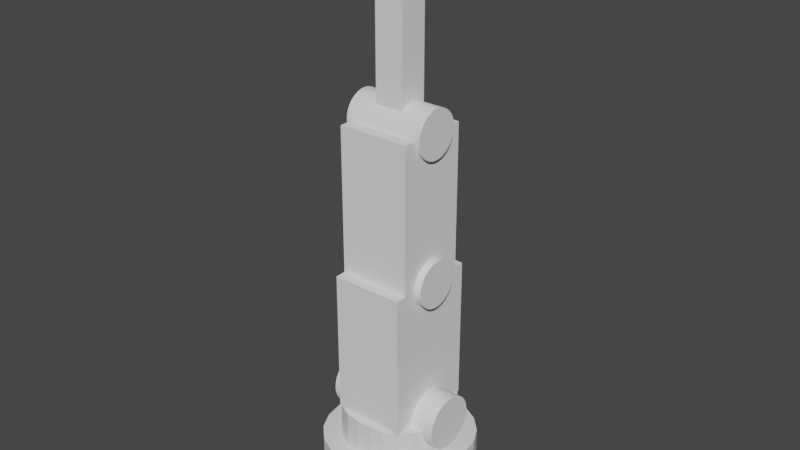 # Source: RobotArmBlockout_03.blend  (saved by Blender 3.5.10; exported with 4.5.12 LTS)
import bpy
from mathutils import Matrix  # noqa: F401  (used for matrix-valued properties, if any)

bpy.ops.wm.read_factory_settings(use_empty=True)
scene = bpy.context.scene
scene.name = 'Scene'

# ---- collections
col_collection = bpy.data.collections.new('Collection'); scene.collection.children.link(col_collection)
col_cutters = bpy.data.collections.new('Cutters'); scene.collection.children.link(col_cutters)
col_cutters.hide_render = True

# ---- node groups
ng_auto_smooth = bpy.data.node_groups.new('Auto Smooth', 'GeometryNodeTree')
_s = ng_auto_smooth.interface.new_socket(name='Geometry', in_out='OUTPUT', socket_type='NodeSocketGeometry')
_s = ng_auto_smooth.interface.new_socket(name='Geometry', in_out='INPUT', socket_type='NodeSocketGeometry')
_s = ng_auto_smooth.interface.new_socket(name='Angle', in_out='INPUT', socket_type='NodeSocketFloat')
_s.subtype = 'ANGLE'
_s.min_value = 0.0
_s.max_value = 3.142
ng_auto_smooth.is_modifier = True
_N = ng_auto_smooth.nodes; _L = ng_auto_smooth.links
n0 = _N.new('NodeGroupOutput'); n0.name = 'Group Output'; n0.location = (480, -100)
n1 = _N.new('NodeGroupInput'); n1.name = 'Group Input'; n1.location = (-420, -300)
n2 = _N.new('NodeGroupInput'); n2.name = 'Group Input.001'; n2.location = (-60, -100)
n3 = _N.new('GeometryNodeSetShadeSmooth'); n3.name = 'Set Shade Smooth'; n3.location = (120, -100)
n3.domain = 'EDGE'
n4 = _N.new('GeometryNodeSetShadeSmooth'); n4.name = 'Set Shade Smooth.001'; n4.location = (300, -100)
n5 = _N.new('GeometryNodeInputMeshEdgeAngle'); n5.name = 'Edge Angle'; n5.location = (-420, -220)
n6 = _N.new('GeometryNodeInputEdgeSmooth'); n6.name = 'Is Edge Smooth'; n6.location = (-60, -160)
n7 = _N.new('GeometryNodeInputShadeSmooth'); n7.name = 'Is Face Smooth'; n7.location = (-240, -340)
n8 = _N.new('FunctionNodeBooleanMath'); n8.name = 'Boolean Math'; n8.location = (-60, -220)
n9 = _N.new('FunctionNodeCompare'); n9.name = 'Compare'; n9.location = (-240, -180)
n9.operation = 'LESS_EQUAL'
_L.new(n5.outputs[0], n9.inputs[0])
_L.new(n4.outputs[0], n0.inputs[0])
_L.new(n1.outputs[1], n9.inputs[1])
_L.new(n9.outputs[0], n8.inputs[0])
_L.new(n7.outputs[0], n8.inputs[1])
_L.new(n2.outputs[0], n3.inputs[0])
_L.new(n6.outputs[0], n3.inputs[1])
_L.new(n3.outputs[0], n4.inputs[0])
_L.new(n8.outputs[0], n3.inputs[2])
n0.is_active_output = True

# ---- world
world_world = bpy.data.worlds.new('World'); scene.world = world_world
world_world.use_nodes = True; world_world.node_tree.nodes.clear()
_N = world_world.node_tree.nodes; _L = world_world.node_tree.links
n0 = _N.new('ShaderNodeOutputWorld'); n0.name = 'World Output'; n0.location = (300, 300)
n1 = _N.new('ShaderNodeBackground'); n1.name = 'Background'; n1.location = (10, 300)
n1.inputs[0].default_value = (0.05088, 0.05088, 0.05088, 1.0)
_L.new(n1.outputs[0], n0.inputs[0])
n0.is_active_output = True
world_world.color = (0.05088, 0.05088, 0.05088)
world_world.use_sun_shadow = False
world_world.sun_shadow_jitter_overblur = 0.0

# ---- meshes
me_cube_001 = bpy.data.meshes.new('Cube.001')
me_cube_001.from_pydata([(-0.1382, -1.0, -1.0), (-1.0, -0.1382, -1.0), (-0.4045, -0.9578, -1.0), (-0.6447, -0.8354, -1.0), (-0.8354, -0.6447, -1.0), (-0.9578, -0.4045, -1.0), (-1.0, -0.1382, 1.0), (-0.1382, -1.0, 1.0), (-0.9578, -0.4045, 1.0), (-0.8354, -0.6447, 1.0), (-0.6447, -0.8354, 1.0), (-0.4045, -0.9578, 1.0), (-1.0, 0.1382, -1.0), (-0.1382, 1.0, -1.0), (-0.9578, 0.4045, -1.0), (-0.8354, 0.6447, -1.0), (-0.6447, 0.8354, -1.0), (-0.4045, 0.9578, -1.0), (-0.1382, 1.0, 1.0), (-1.0, 0.1382, 1.0), (-0.4045, 0.9578, 1.0), (-0.6447, 0.8354, 1.0), (-0.8354, 0.6447, 1.0), (-0.9578, 0.4045, 1.0), (1.0, -0.1382, -1.0), (0.1382, -1.0, -1.0), (0.9578, -0.4045, -1.0), (0.8354, -0.6447, -1.0), (0.6447, -0.8354, -1.0), (0.4045, -0.9578, -1.0), (0.1382, -1.0, 1.0), (1.0, -0.1382, 1.0), (0.4045, -0.9578, 1.0), (0.6447, -0.8354, 1.0), (0.8354, -0.6447, 1.0), (0.9578, -0.4045, 1.0), (0.1382, 1.0, -1.0), (1.0, 0.1382, -1.0), (0.4045, 0.9578, -1.0), (0.6447, 0.8354, -1.0), (0.8354, 0.6447, -1.0), (0.9578, 0.4045, -1.0), (1.0, 0.1382, 1.0), (0.1382, 1.0, 1.0), (0.9578, 0.4045, 1.0), (0.8354, 0.6447, 1.0), (0.6447, 0.8354, 1.0), (0.4045, 0.9578, 1.0)], [], [(25, 30, 7, 0), (37, 42, 31, 24), (42, 44, 45, 46, 47, 43, 18, 20, 21, 22, 23, 19, 6, 8, 9, 10, 11, 7, 30, 32, 33, 34, 35, 31), (1, 6, 19, 12), (13, 18, 43, 36), (0, 7, 11, 2), (2, 11, 10, 3), (3, 10, 9, 4), (4, 9, 8, 5), (5, 8, 6, 1), (18, 13, 17, 20), (20, 17, 16, 21), (21, 16, 15, 22), (22, 15, 14, 23), (23, 14, 12, 19), (42, 37, 41, 44), (44, 41, 40, 45), (45, 40, 39, 46), (46, 39, 38, 47), (47, 38, 36, 43), (30, 25, 29, 32), (32, 29, 28, 33), (33, 28, 27, 34), (34, 27, 26, 35), (35, 26, 24, 31), (12, 14, 15, 16, 17, 13, 36, 38, 39, 40, 41, 37, 24, 26, 27, 28, 29, 25, 0, 2, 3, 4, 5, 1)])
_uv = me_cube_001.uv_layers.new(name='UVMap')
_uv.uv.foreach_set('vector', [0.375, 0.8577, 0.625, 0.8577, 0.625, 0.8923, 0.375, 0.8923, 0.375, 0.6077, 0.625, 0.6077, 0.625, 0.6423, 0.375, 0.6423, 0.625, 0.6077, 0.6303, 0.5744, 0.6456, 0.5444, 0.6694, 0.5206, 0.6994, 0.5053, 0.7327, 0.5, 0.7673, 0.5, 0.8006, 0.5053, 0.8306, 0.5206, 0.8544, 0.5444, 0.8697, 0.5744, 0.875, 0.6077, 0.875, 0.6423, 0.8697, 0.6756, 0.8544, 0.7056, 0.8306, 0.7294, 0.8006, 0.7447, 0.7673, 0.75, 0.7327, 0.75, 0.6994, 0.7447, 0.6694, 0.7294, 0.6456, 0.7056, 0.6303, 0.6756, 0.625, 0.6423, 0.375, 0.1077, 0.625, 0.1077, 0.625, 0.1423, 0.375, 0.1423, 0.375, 0.3577, 0.625, 0.3577, 0.625, 0.3923, 0.375, 0.3923, 0.375, 0.8923, 0.625, 0.8923, 0.625, 0.9256, 0.375, 0.9256, 0.375, 0.9256, 0.625, 0.9256, 0.625, 1.0, 0.375, 1.0, 0.375, 0.0, 0.625, 0.0, 0.625, 0.04441, 0.375, 0.04441, 0.375, 0.04441, 0.625, 0.04441, 0.625, 0.07444, 0.375, 0.07444, 0.375, 0.07444, 0.625, 0.07444, 0.625, 0.1077, 0.375, 0.1077, 0.625, 0.3577, 0.375, 0.3577, 0.375, 0.3244, 0.625, 0.3244, 0.625, 0.3244, 0.375, 0.3244, 0.375, 0.2944, 0.625, 0.2944, 0.625, 0.2944, 0.375, 0.2944, 0.375, 0.2056, 0.625, 0.2056, 0.625, 0.2056, 0.375, 0.2056, 0.375, 0.1756, 0.625, 0.1756, 0.625, 0.1756, 0.375, 0.1756, 0.375, 0.1423, 0.625, 0.1423, 0.625, 0.6077, 0.375, 0.6077, 0.375, 0.5744, 0.625, 0.5744, 0.625, 0.5744, 0.375, 0.5744, 0.375, 0.5444, 0.625, 0.5444, 0.625, 0.5444, 0.375, 0.5444, 0.375, 0.4556, 0.625, 0.4556, 0.625, 0.4556, 0.375, 0.4556, 0.375, 0.4256, 0.625, 0.4256, 0.625, 0.4256, 0.375, 0.4256, 0.375, 0.3923, 0.625, 0.3923, 0.625, 0.8577, 0.375, 0.8577, 0.375, 0.8244, 0.625, 0.8244, 0.625, 0.8244, 0.375, 0.8244, 0.375, 0.7944, 0.625, 0.7944, 0.625, 0.7944, 0.375, 0.7944, 0.375, 0.7056, 0.625, 0.7056, 0.625, 0.7056, 0.375, 0.7056, 0.375, 0.6756, 0.625, 0.6756, 0.625, 0.6756, 0.375, 0.6756, 0.375, 0.6423, 0.625, 0.6423, 0.125, 0.6077, 0.1303, 0.5744, 0.1456, 0.5444, 0.1694, 0.5206, 0.1994, 0.5053, 0.2327, 0.5, 0.2673, 0.5, 0.3006, 0.5053, 0.3306, 0.5206, 0.3544, 0.5444, 0.3697, 0.5744, 0.375, 0.6077, 0.375, 0.6423, 0.3697, 0.6756, 0.3544, 0.7056, 0.3306, 0.7294, 0.3006, 0.7447, 0.2673, 0.75, 0.2327, 0.75, 0.1994, 0.7447, 0.1694, 0.7294, 0.1456, 0.7056, 0.1303, 0.6756, 0.125, 0.6423])
me_cube_001.update()
me_cube_002 = bpy.data.meshes.new('Cube.002')
me_cube_002.from_pydata([(-0.1472, -1.0, -1.0), (-1.0, -0.1472, -1.0), (-0.4107, -0.9583, -1.0), (-0.6485, -0.8371, -1.0), (-0.8371, -0.6485, -1.0), (-0.9583, -0.4107, -1.0), (-1.0, -0.1472, 1.0), (-0.1472, -1.0, 1.0), (-0.9583, -0.4107, 1.0), (-0.8371, -0.6485, 1.0), (-0.6485, -0.8371, 1.0), (-0.4107, -0.9583, 1.0), (-1.0, 0.1472, -1.0), (-0.1472, 1.0, -1.0), (-0.9583, 0.4107, -1.0), (-0.8371, 0.6485, -1.0), (-0.6485, 0.8371, -1.0), (-0.4107, 0.9583, -1.0), (-0.1472, 1.0, 1.0), (-1.0, 0.1472, 1.0), (-0.4107, 0.9583, 1.0), (-0.6485, 0.8371, 1.0), (-0.8371, 0.6485, 1.0), (-0.9583, 0.4107, 1.0), (1.0, -0.1472, -1.0), (0.1472, -1.0, -1.0), (0.9583, -0.4107, -1.0), (0.8371, -0.6485, -1.0), (0.6485, -0.8371, -1.0), (0.4107, -0.9583, -1.0), (0.1472, -1.0, 1.0), (1.0, -0.1472, 1.0), (0.4107, -0.9583, 1.0), (0.6485, -0.8371, 1.0), (0.8371, -0.6485, 1.0), (0.9583, -0.4107, 1.0), (0.1472, 1.0, -1.0), (1.0, 0.1472, -1.0), (0.4107, 0.9583, -1.0), (0.6485, 0.8371, -1.0), (0.8371, 0.6485, -1.0), (0.9583, 0.4107, -1.0), (1.0, 0.1472, 1.0), (0.1472, 1.0, 1.0), (0.9583, 0.4107, 1.0), (0.8371, 0.6485, 1.0), (0.6485, 0.8371, 1.0), (0.4107, 0.9583, 1.0)], [], [(25, 30, 7, 0), (37, 42, 31, 24), (42, 44, 45, 46, 47, 43, 18, 20, 21, 22, 23, 19, 6, 8, 9, 10, 11, 7, 30, 32, 33, 34, 35, 31), (1, 6, 19, 12), (13, 18, 43, 36), (0, 7, 11, 2), (2, 11, 10, 3), (3, 10, 9, 4), (4, 9, 8, 5), (5, 8, 6, 1), (18, 13, 17, 20), (20, 17, 16, 21), (21, 16, 15, 22), (22, 15, 14, 23), (23, 14, 12, 19), (42, 37, 41, 44), (44, 41, 40, 45), (45, 40, 39, 46), (46, 39, 38, 47), (47, 38, 36, 43), (30, 25, 29, 32), (32, 29, 28, 33), (33, 28, 27, 34), (34, 27, 26, 35), (35, 26, 24, 31), (12, 14, 15, 16, 17, 13, 36, 38, 39, 40, 41, 37, 24, 26, 27, 28, 29, 25, 0, 2, 3, 4, 5, 1)])
_uv = me_cube_002.uv_layers.new(name='UVMap')
_uv.uv.foreach_set('vector', [0.375, 0.8566, 0.625, 0.8566, 0.625, 0.8934, 0.375, 0.8934, 0.375, 0.6066, 0.625, 0.6066, 0.625, 0.6434, 0.375, 0.6434, 0.625, 0.6066, 0.6302, 0.5737, 0.6454, 0.5439, 0.6689, 0.5204, 0.6987, 0.5052, 0.7316, 0.5, 0.7684, 0.5, 0.8013, 0.5052, 0.8311, 0.5204, 0.8546, 0.5439, 0.8698, 0.5737, 0.875, 0.6066, 0.875, 0.6434, 0.8698, 0.6763, 0.8546, 0.7061, 0.8311, 0.7296, 0.8013, 0.7448, 0.7684, 0.75, 0.7316, 0.75, 0.6987, 0.7448, 0.6689, 0.7296, 0.6454, 0.7061, 0.6302, 0.6763, 0.625, 0.6434, 0.375, 0.1066, 0.625, 0.1066, 0.625, 0.1434, 0.375, 0.1434, 0.375, 0.3566, 0.625, 0.3566, 0.625, 0.3934, 0.375, 0.3934, 0.375, 0.8934, 0.625, 0.8934, 0.625, 0.9263, 0.375, 0.9263, 0.375, 0.9263, 0.625, 0.9263, 0.625, 1.0, 0.375, 1.0, 0.375, 0.0, 0.625, 0.0, 0.625, 0.04394, 0.375, 0.04394, 0.375, 0.04394, 0.625, 0.04394, 0.625, 0.07366, 0.375, 0.07366, 0.375, 0.07366, 0.625, 0.07366, 0.625, 0.1066, 0.375, 0.1066, 0.625, 0.3566, 0.375, 0.3566, 0.375, 0.3237, 0.625, 0.3237, 0.625, 0.3237, 0.375, 0.3237, 0.375, 0.2939, 0.625, 0.2939, 0.625, 0.2939, 0.375, 0.2939, 0.375, 0.2061, 0.625, 0.2061, 0.625, 0.2061, 0.375, 0.2061, 0.375, 0.1763, 0.625, 0.1763, 0.625, 0.1763, 0.375, 0.1763, 0.375, 0.1434, 0.625, 0.1434, 0.625, 0.6066, 0.375, 0.6066, 0.375, 0.5737, 0.625, 0.5737, 0.625, 0.5737, 0.375, 0.5737, 0.375, 0.5439, 0.625, 0.5439, 0.625, 0.5439, 0.375, 0.5439, 0.375, 0.4561, 0.625, 0.4561, 0.625, 0.4561, 0.375, 0.4561, 0.375, 0.4263, 0.625, 0.4263, 0.625, 0.4263, 0.375, 0.4263, 0.375, 0.3934, 0.625, 0.3934, 0.625, 0.8566, 0.375, 0.8566, 0.375, 0.8237, 0.625, 0.8237, 0.625, 0.8237, 0.375, 0.8237, 0.375, 0.7939, 0.625, 0.7939, 0.625, 0.7939, 0.375, 0.7939, 0.375, 0.7061, 0.625, 0.7061, 0.625, 0.7061, 0.375, 0.7061, 0.375, 0.6763, 0.625, 0.6763, 0.625, 0.6763, 0.375, 0.6763, 0.375, 0.6434, 0.625, 0.6434, 0.125, 0.6066, 0.1302, 0.5737, 0.1454, 0.5439, 0.1689, 0.5204, 0.1987, 0.5052, 0.2316, 0.5, 0.2684, 0.5, 0.3013, 0.5052, 0.3311, 0.5204, 0.3546, 0.5439, 0.3698, 0.5737, 0.375, 0.6066, 0.375, 0.6434, 0.3698, 0.6763, 0.3546, 0.7061, 0.3311, 0.7296, 0.3013, 0.7448, 0.2684, 0.75, 0.2316, 0.75, 0.1987, 0.7448, 0.1689, 0.7296, 0.1454, 0.7061, 0.1302, 0.6763, 0.125, 0.6434])
me_cube_002.update()
me_cube_003 = bpy.data.meshes.new('Cube.003')
me_cube_003.from_pydata([(1.68, 0.1463, 0.7356), (-1.68, 0.1463, 0.7356), (1.68, -0.4167, 0.6236), (-1.68, -0.4167, 0.6236), (1.68, -2.182e-10, 0.75), (-1.68, -1.471e-07, 0.75), (1.68, -0.6929, 0.287), (-1.68, -0.6929, 0.287), (1.68, -0.75, -4.363e-08), (-1.68, -0.75, 1.032e-07), (1.68, -0.287, 0.6929), (-1.68, -0.287, 0.6929), (1.68, -0.1463, 0.7356), (-1.68, -0.1463, 0.7356), (1.68, -0.5303, 0.5303), (-1.68, -0.5303, 0.5303), (1.68, -0.6236, 0.4167), (-1.68, -0.6236, 0.4167), (1.68, -0.6929, -0.287), (-1.68, -0.6929, -0.287), (1.68, -0.6236, -0.4167), (-1.68, -0.6236, -0.4167), (1.68, 0.6236, 0.4167), (-1.68, 0.6236, 0.4167), (1.68, 0.6929, 0.287), (-1.68, 0.6929, 0.287), (1.68, 0.4167, -0.6236), (-1.68, 0.4167, -0.6236), (1.68, 0.287, -0.6929), (-1.68, 0.287, -0.6929), (1.68, -2.182e-10, -0.75), (-1.68, -1.471e-07, -0.75), (1.68, 0.1463, -0.7356), (-1.68, 0.1463, -0.7356), (1.68, 0.5303, 0.5303), (-1.68, 0.5303, 0.5303), (1.68, -0.1463, -0.7356), (-1.68, -0.1463, -0.7356), (1.68, -0.5303, -0.5303), (-1.68, -0.5303, -0.5303), (1.68, -0.7356, -0.1463), (-1.68, -0.7356, -0.1463), (1.68, -0.287, -0.6929), (-1.68, -0.287, -0.6929), (1.68, -0.4167, -0.6236), (-1.68, -0.4167, -0.6236), (1.68, 0.287, 0.6929), (-1.68, 0.287, 0.6929), (1.68, 0.5303, -0.5303), (-1.68, 0.5303, -0.5303), (1.68, 0.75, -4.363e-08), (-1.68, 0.75, 1.032e-07), (1.68, 0.7356, 0.1463), (-1.68, 0.7356, 0.1463), (1.68, 0.6236, -0.4167), (-1.68, 0.6236, -0.4167), (1.68, 0.7356, -0.1463), (-1.68, 0.7356, -0.1463), (1.68, 0.6929, -0.287), (-1.68, 0.6929, -0.287), (1.68, 0.4167, 0.6236), (-1.68, 0.4167, 0.6236), (1.68, -0.7356, 0.1463), (-1.68, -0.7356, 0.1463)], [], [(50, 56, 57, 51), (63, 7, 17, 15, 3, 11, 13, 5, 1, 47, 61, 35, 23, 25, 53, 51, 57, 59, 55, 49, 27, 29, 33, 31, 37, 43, 45, 39, 21, 19, 41, 9), (58, 54, 55, 59), (54, 48, 49, 55), (8, 62, 63, 9), (24, 52, 53, 25), (52, 50, 51, 53), (34, 22, 23, 35), (30, 36, 37, 31), (6, 16, 17, 7), (32, 30, 31, 33), (0, 46, 47, 1), (60, 34, 35, 61), (42, 44, 45, 43), (46, 60, 61, 47), (48, 26, 27, 49), (14, 2, 3, 15), (62, 6, 7, 63), (10, 12, 13, 11), (26, 28, 29, 27), (44, 38, 39, 45), (20, 18, 19, 21), (4, 0, 1, 5), (22, 24, 25, 23), (40, 8, 9, 41), (56, 58, 59, 57), (36, 42, 43, 37), (12, 4, 5, 13), (2, 10, 11, 3), (18, 40, 41, 19), (28, 32, 33, 29), (16, 14, 15, 17), (38, 20, 21, 39), (50, 52, 24, 22, 34, 60, 46, 0, 4, 12, 10, 2, 14, 16, 6, 62, 8, 40, 18, 20, 38, 44, 42, 36, 30, 32, 28, 26, 48, 54, 58, 56)])
me_cube_003.polygons.foreach_set('use_smooth', [True] * 34)
_uv = me_cube_003.uv_layers.new(name='UVMap')
_uv.uv.foreach_set('vector', [0.0, 0.0, 0.0, 0.0, 0.0, 0.0, 0.0, 0.0, 0.5229, 0.01006, 0.5448, 0.01673, 0.5651, 0.02756, 0.5829, 0.04214, 0.5974, 0.05989, 0.6083, 0.08015, 0.6149, 0.1021, 0.6172, 0.125, 0.6149, 0.1479, 0.6083, 0.1698, 0.5974, 0.1901, 0.5829, 0.2079, 0.5651, 0.2224, 0.5448, 0.2333, 0.5229, 0.2399, 0.5, 0.2422, 0.4771, 0.2399, 0.4552, 0.2333, 0.4349, 0.2224, 0.4171, 0.2079, 0.4026, 0.1901, 0.3917, 0.1698, 0.3851, 0.1479, 0.3828, 0.125, 0.3851, 0.1021, 0.3917, 0.08015, 0.4026, 0.05989, 0.4171, 0.04214, 0.4349, 0.02756, 0.4552, 0.01673, 0.4771, 0.01006, 0.5, 0.007812, 0.0, 0.0, 0.0, 0.0, 0.0, 0.0, 0.0, 0.0, 0.0, 0.0, 0.0, 0.0, 0.0, 0.0, 0.0, 0.0, 0.0, 0.0, 0.0, 0.0, 0.0, 0.0, 0.0, 0.0, 0.0, 0.0, 0.0, 0.0, 0.0, 0.0, 0.0, 0.0, 0.0, 0.0, 0.0, 0.0, 0.0, 0.0, 0.0, 0.0, 0.0, 0.0, 0.0, 0.0, 0.0, 0.0, 0.0, 0.0, 0.0, 0.0, 0.0, 0.0, 0.0, 0.0, 0.0, 0.0, 0.0, 0.0, 0.0, 0.0, 0.0, 0.0, 0.0, 0.0, 0.0, 0.0, 0.0, 0.0, 0.0, 0.0, 0.0, 0.0, 0.0, 0.0, 0.0, 0.0, 0.0, 0.0, 0.0, 0.0, 0.0, 0.0, 0.0, 0.0, 0.0, 0.0, 0.0, 0.0, 0.0, 0.0, 0.0, 0.0, 0.0, 0.0, 0.0, 0.0, 0.0, 0.0, 0.0, 0.0, 0.0, 0.0, 0.0, 0.0, 0.0, 0.0, 0.0, 0.0, 0.0, 0.0, 0.0, 0.0, 0.0, 0.0, 0.0, 0.0, 0.0, 0.0, 0.0, 0.0, 0.0, 0.0, 0.0, 0.0, 0.0, 0.0, 0.0, 0.0, 0.0, 0.0, 0.0, 0.0, 0.0, 0.0, 0.0, 0.0, 0.0, 0.0, 0.0, 0.0, 0.0, 0.0, 0.0, 0.0, 0.0, 0.0, 0.0, 0.0, 0.0, 0.0, 0.0, 0.0, 0.0, 0.0, 0.0, 0.0, 0.0, 0.0, 0.0, 0.0, 0.0, 0.0, 0.0, 0.0, 0.0, 0.0, 0.0, 0.0, 0.0, 0.0, 0.0, 0.0, 0.0, 0.0, 0.0, 0.0, 0.0, 0.0, 0.0, 0.0, 0.0, 0.0, 0.0, 0.0, 0.0, 0.0, 0.0, 0.0, 0.0, 0.0, 0.0, 0.0, 0.0, 0.0, 0.0, 0.0, 0.0, 0.0, 0.0, 0.0, 0.0, 0.0, 0.0, 0.0, 0.0, 0.0, 0.0, 0.0, 0.0, 0.0, 0.0, 0.0, 0.0, 0.0, 0.0, 0.0, 0.0, 0.0, 0.0, 0.0, 0.0, 0.0, 0.0, 0.0, 0.0, 0.0, 0.0, 0.0, 0.0, 0.0, 0.0, 0.0, 0.0, 0.0, 0.0, 0.0, 0.0, 0.0, 0.0, 0.0, 0.0, 0.0, 0.0, 0.0, 0.0, 0.0, 0.0, 0.0, 0.5, 0.5078, 0.5229, 0.5101, 0.5448, 0.5167, 0.5651, 0.5276, 0.5829, 0.5421, 0.5974, 0.5599, 0.6083, 0.5802, 0.6149, 0.6021, 0.6172, 0.625, 0.6149, 0.6479, 0.6083, 0.6698, 0.5974, 0.6901, 0.5829, 0.7079, 0.5651, 0.7224, 0.5448, 0.7333, 0.5229, 0.7399, 0.5, 0.7422, 0.4771, 0.7399, 0.4552, 0.7333, 0.4349, 0.7224, 0.4171, 0.7079, 0.4026, 0.6901, 0.3917, 0.6698, 0.3851, 0.6479, 0.3828, 0.625, 0.3851, 0.6021, 0.3917, 0.5802, 0.4026, 0.5599, 0.4171, 0.5421, 0.4349, 0.5276, 0.4552, 0.5167, 0.4771, 0.5101])
me_cube_003.update()
me_cube_004 = bpy.data.meshes.new('Cube.004')
me_cube_004.from_pydata([(-1.0, -1.0, -1.0), (-1.0, -1.0, 1.0), (-1.0, 1.0, -1.0), (-1.0, 1.0, 1.0), (1.0, -1.0, -1.0), (1.0, -1.0, 1.0), (1.0, 1.0, -1.0), (1.0, 1.0, 1.0)], [], [(0, 1, 3, 2), (2, 3, 7, 6), (6, 7, 5, 4), (4, 5, 1, 0), (2, 6, 4, 0), (7, 3, 1, 5)])
_uv = me_cube_004.uv_layers.new(name='UVMap')
_uv.uv.foreach_set('vector', [0.375, 0.0, 0.625, 0.0, 0.625, 0.25, 0.375, 0.25, 0.375, 0.25, 0.625, 0.25, 0.625, 0.5, 0.375, 0.5, 0.375, 0.5, 0.625, 0.5, 0.625, 0.75, 0.375, 0.75, 0.375, 0.75, 0.625, 0.75, 0.625, 1.0, 0.375, 1.0, 0.125, 0.5, 0.375, 0.5, 0.375, 0.75, 0.125, 0.75, 0.625, 0.5, 0.875, 0.5, 0.875, 0.75, 0.625, 0.75])
me_cube_004.update()
me_cube_005 = bpy.data.meshes.new('Cube.005')
me_cube_005.from_pydata([(-1.198, -0.6804, -0.6804), (-1.198, -0.6804, 0.6804), (-1.198, 0.6804, -0.6804), (-1.198, 0.6804, 0.6804), (1.198, -0.6804, -0.6804), (1.198, -0.6804, 0.6804), (1.198, 0.6804, -0.6804), (1.198, 0.6804, 0.6804)], [], [(0, 1, 3, 2), (2, 3, 7, 6), (6, 7, 5, 4), (4, 5, 1, 0), (2, 6, 4, 0), (7, 3, 1, 5)])
me_cube_005.polygons.foreach_set('use_smooth', [True] * 6)
_uv = me_cube_005.uv_layers.new(name='UVMap')
_uv.uv.foreach_set('vector', [0.375, 0.0, 0.625, 0.0, 0.625, 0.25, 0.375, 0.25, 0.375, 0.25, 0.625, 0.25, 0.625, 0.5, 0.375, 0.5, 0.375, 0.5, 0.625, 0.5, 0.625, 0.75, 0.375, 0.75, 0.375, 0.75, 0.625, 0.75, 0.625, 1.0, 0.375, 1.0, 0.125, 0.5, 0.375, 0.5, 0.375, 0.75, 0.125, 0.75, 0.625, 0.5, 0.875, 0.5, 0.875, 0.75, 0.625, 0.75])
me_cube_005.update()
me_cube_006 = bpy.data.meshes.new('Cube.006')
me_cube_006.from_pydata([(-1.0, -1.0, -1.0), (-1.0, -1.0, 1.0), (-1.0, 1.0, -1.0), (-1.0, 1.0, 1.0), (1.0, -1.0, -1.0), (1.0, -1.0, 1.0), (1.0, 1.0, -1.0), (1.0, 1.0, 1.0)], [], [(0, 1, 3, 2), (2, 3, 7, 6), (6, 7, 5, 4), (4, 5, 1, 0), (2, 6, 4, 0), (7, 3, 1, 5)])
_uv = me_cube_006.uv_layers.new(name='UVMap')
_uv.uv.foreach_set('vector', [0.375, 0.0, 0.625, 0.0, 0.625, 0.25, 0.375, 0.25, 0.375, 0.25, 0.625, 0.25, 0.625, 0.5, 0.375, 0.5, 0.375, 0.5, 0.625, 0.5, 0.625, 0.75, 0.375, 0.75, 0.375, 0.75, 0.625, 0.75, 0.625, 1.0, 0.375, 1.0, 0.125, 0.5, 0.375, 0.5, 0.375, 0.75, 0.125, 0.75, 0.625, 0.5, 0.875, 0.5, 0.875, 0.75, 0.625, 0.75])
me_cube_006.update()
me_cube_007 = bpy.data.meshes.new('Cube.007')
me_cube_007.from_pydata([(-1.12, -0.7, -0.7), (-1.12, -0.7, 0.7), (-1.12, 0.7, -0.7), (-1.12, 0.7, 0.7), (1.12, -0.7, -0.7), (1.12, -0.7, 0.7), (1.12, 0.7, -0.7), (1.12, 0.7, 0.7)], [], [(0, 1, 3, 2), (2, 3, 7, 6), (6, 7, 5, 4), (4, 5, 1, 0), (2, 6, 4, 0), (7, 3, 1, 5)])
me_cube_007.polygons.foreach_set('use_smooth', [True] * 6)
_uv = me_cube_007.uv_layers.new(name='UVMap')
_uv.uv.foreach_set('vector', [0.375, 0.0, 0.625, 0.0, 0.625, 0.25, 0.375, 0.25, 0.375, 0.25, 0.625, 0.25, 0.625, 0.5, 0.375, 0.5, 0.375, 0.5, 0.625, 0.5, 0.625, 0.75, 0.375, 0.75, 0.375, 0.75, 0.625, 0.75, 0.625, 1.0, 0.375, 1.0, 0.125, 0.5, 0.375, 0.5, 0.375, 0.75, 0.125, 0.75, 0.625, 0.5, 0.875, 0.5, 0.875, 0.75, 0.625, 0.75])
me_cube_007.update()
me_cube_010 = bpy.data.meshes.new('Cube.010')
me_cube_010.from_pydata([(-0.6, -0.6, -0.6), (-0.6, -0.6, 0.6), (-0.6, 0.6, -0.6), (-0.6, 0.6, 0.6), (0.6, -0.6, -0.6), (0.6, -0.6, 0.6), (0.6, 0.6, -0.6), (0.6, 0.6, 0.6)], [], [(0, 1, 3, 2), (2, 3, 7, 6), (6, 7, 5, 4), (4, 5, 1, 0), (2, 6, 4, 0), (7, 3, 1, 5)])
me_cube_010.polygons.foreach_set('use_smooth', [True] * 6)
_uv = me_cube_010.uv_layers.new(name='UVMap')
_uv.uv.foreach_set('vector', [0.375, 0.0, 0.625, 0.0, 0.625, 0.25, 0.375, 0.25, 0.375, 0.25, 0.625, 0.25, 0.625, 0.5, 0.375, 0.5, 0.375, 0.5, 0.625, 0.5, 0.625, 0.75, 0.375, 0.75, 0.375, 0.75, 0.625, 0.75, 0.625, 1.0, 0.375, 1.0, 0.125, 0.5, 0.375, 0.5, 0.375, 0.75, 0.125, 0.75, 0.625, 0.5, 0.875, 0.5, 0.875, 0.75, 0.625, 0.75])
me_cube_010.update()
me_cube_011 = bpy.data.meshes.new('Cube.011')
me_cube_011.from_pydata([(-1.0, -1.0, -1.0), (-1.0, -1.0, 1.0), (-1.0, 1.0, -1.0), (-1.0, 1.0, 1.0), (1.0, -1.0, -1.0), (1.0, -1.0, 1.0), (1.0, 1.0, -1.0), (1.0, 1.0, 1.0)], [], [(0, 1, 3, 2), (2, 3, 7, 6), (6, 7, 5, 4), (4, 5, 1, 0), (2, 6, 4, 0), (7, 3, 1, 5)])
_uv = me_cube_011.uv_layers.new(name='UVMap')
_uv.uv.foreach_set('vector', [0.375, 0.0, 0.625, 0.0, 0.625, 0.25, 0.375, 0.25, 0.375, 0.25, 0.625, 0.25, 0.625, 0.5, 0.375, 0.5, 0.375, 0.5, 0.625, 0.5, 0.625, 0.75, 0.375, 0.75, 0.375, 0.75, 0.625, 0.75, 0.625, 1.0, 0.375, 1.0, 0.125, 0.5, 0.375, 0.5, 0.375, 0.75, 0.125, 0.75, 0.625, 0.5, 0.875, 0.5, 0.875, 0.75, 0.625, 0.75])
me_cube_011.update()
me_cube_012 = bpy.data.meshes.new('Cube.012')
me_cube_012.from_pydata([(-1.0, -1.0, -1.0), (-1.0, -1.0, 1.0), (-1.0, 1.0, -1.0), (-1.0, 1.0, 1.0), (1.0, -1.0, -1.0), (1.0, -1.0, 1.0), (1.0, 1.0, -1.0), (1.0, 1.0, 1.0)], [], [(0, 1, 3, 2), (2, 3, 7, 6), (6, 7, 5, 4), (4, 5, 1, 0), (2, 6, 4, 0), (7, 3, 1, 5)])
_uv = me_cube_012.uv_layers.new(name='UVMap')
_uv.uv.foreach_set('vector', [0.375, 0.0, 0.625, 0.0, 0.625, 0.25, 0.375, 0.25, 0.375, 0.25, 0.625, 0.25, 0.625, 0.5, 0.375, 0.5, 0.375, 0.5, 0.625, 0.5, 0.625, 0.75, 0.375, 0.75, 0.375, 0.75, 0.625, 0.75, 0.625, 1.0, 0.375, 1.0, 0.125, 0.5, 0.375, 0.5, 0.375, 0.75, 0.125, 0.75, 0.625, 0.5, 0.875, 0.5, 0.875, 0.75, 0.625, 0.75])
me_cube_012.update()
me_cube_013 = bpy.data.meshes.new('Cube.013')
me_cube_013.from_pydata([(-1.0, -1.0, -1.0), (-1.0, -1.0, 1.0), (-1.0, 1.0, -1.0), (-1.0, 1.0, 1.0), (1.0, -1.0, -1.0), (1.0, -1.0, 1.0), (1.0, 1.0, -1.0), (1.0, 1.0, 1.0)], [], [(0, 1, 3, 2), (2, 3, 7, 6), (6, 7, 5, 4), (4, 5, 1, 0), (2, 6, 4, 0), (7, 3, 1, 5)])
_uv = me_cube_013.uv_layers.new(name='UVMap')
_uv.uv.foreach_set('vector', [0.375, 0.0, 0.625, 0.0, 0.625, 0.25, 0.375, 0.25, 0.375, 0.25, 0.625, 0.25, 0.625, 0.5, 0.375, 0.5, 0.375, 0.5, 0.625, 0.5, 0.625, 0.75, 0.375, 0.75, 0.375, 0.75, 0.625, 0.75, 0.625, 1.0, 0.375, 1.0, 0.125, 0.5, 0.375, 0.5, 0.375, 0.75, 0.125, 0.75, 0.625, 0.5, 0.875, 0.5, 0.875, 0.75, 0.625, 0.75])
me_cube_013.update()
me_cube_014 = bpy.data.meshes.new('Cube.014')
me_cube_014.from_pydata([(-1.0, -1.0, -1.0), (-1.0, -1.0, 1.0), (-1.0, 1.0, -1.0), (-1.0, 1.0, 1.0), (1.0, -1.0, -1.0), (1.0, -1.0, 1.0), (1.0, 1.0, -1.0), (1.0, 1.0, 1.0)], [], [(0, 1, 3, 2), (2, 3, 7, 6), (6, 7, 5, 4), (4, 5, 1, 0), (2, 6, 4, 0), (7, 3, 1, 5)])
_uv = me_cube_014.uv_layers.new(name='UVMap')
_uv.uv.foreach_set('vector', [0.375, 0.0, 0.625, 0.0, 0.625, 0.25, 0.375, 0.25, 0.375, 0.25, 0.625, 0.25, 0.625, 0.5, 0.375, 0.5, 0.375, 0.5, 0.625, 0.5, 0.625, 0.75, 0.375, 0.75, 0.375, 0.75, 0.625, 0.75, 0.625, 1.0, 0.375, 1.0, 0.125, 0.5, 0.375, 0.5, 0.375, 0.75, 0.125, 0.75, 0.625, 0.5, 0.875, 0.5, 0.875, 0.75, 0.625, 0.75])
me_cube_014.update()
me_cube_015 = bpy.data.meshes.new('Cube.015')
me_cube_015.from_pydata([(-1.0, -1.0, -1.0), (-1.0, -1.0, 1.0), (-1.0, 1.0, -1.0), (-1.0, 1.0, 1.0), (1.0, -1.0, -1.0), (1.0, -1.0, 1.0), (1.0, 1.0, -1.0), (1.0, 1.0, 1.0)], [], [(0, 1, 3, 2), (2, 3, 7, 6), (6, 7, 5, 4), (4, 5, 1, 0), (2, 6, 4, 0), (7, 3, 1, 5)])
_uv = me_cube_015.uv_layers.new(name='UVMap')
_uv.uv.foreach_set('vector', [0.375, 0.0, 0.625, 0.0, 0.625, 0.25, 0.375, 0.25, 0.375, 0.25, 0.625, 0.25, 0.625, 0.5, 0.375, 0.5, 0.375, 0.5, 0.625, 0.5, 0.625, 0.75, 0.375, 0.75, 0.375, 0.75, 0.625, 0.75, 0.625, 1.0, 0.375, 1.0, 0.125, 0.5, 0.375, 0.5, 0.375, 0.75, 0.125, 0.75, 0.625, 0.5, 0.875, 0.5, 0.875, 0.75, 0.625, 0.75])
me_cube_015.update()
me_cube_016 = bpy.data.meshes.new('Cube.016')
me_cube_016.from_pydata([(-1.0, -1.0, -1.0), (-1.0, -1.0, 1.0), (-1.0, 1.0, -1.0), (-1.0, 1.0, 1.0), (1.0, -1.0, -1.0), (1.0, -1.0, 1.0), (1.0, 1.0, -1.0), (1.0, 1.0, 1.0)], [], [(0, 1, 3, 2), (2, 3, 7, 6), (6, 7, 5, 4), (4, 5, 1, 0), (2, 6, 4, 0), (7, 3, 1, 5)])
_uv = me_cube_016.uv_layers.new(name='UVMap')
_uv.uv.foreach_set('vector', [0.375, 0.0, 0.625, 0.0, 0.625, 0.25, 0.375, 0.25, 0.375, 0.25, 0.625, 0.25, 0.625, 0.5, 0.375, 0.5, 0.375, 0.5, 0.625, 0.5, 0.625, 0.75, 0.375, 0.75, 0.375, 0.75, 0.625, 0.75, 0.625, 1.0, 0.375, 1.0, 0.125, 0.5, 0.375, 0.5, 0.375, 0.75, 0.125, 0.75, 0.625, 0.5, 0.875, 0.5, 0.875, 0.75, 0.625, 0.75])
me_cube_016.update()
me_cube_017 = bpy.data.meshes.new('Cube.017')
me_cube_017.from_pydata([(-1.0, -1.0, -1.0), (-1.0, -1.0, 1.0), (-1.0, 1.0, -1.0), (-1.0, 1.0, 1.0), (1.0, -1.0, -1.0), (1.0, -1.0, 1.0), (1.0, 1.0, -1.0), (1.0, 1.0, 1.0)], [], [(0, 1, 3, 2), (2, 3, 7, 6), (6, 7, 5, 4), (4, 5, 1, 0), (2, 6, 4, 0), (7, 3, 1, 5)])
_uv = me_cube_017.uv_layers.new(name='UVMap')
_uv.uv.foreach_set('vector', [0.375, 0.0, 0.625, 0.0, 0.625, 0.25, 0.375, 0.25, 0.375, 0.25, 0.625, 0.25, 0.625, 0.5, 0.375, 0.5, 0.375, 0.5, 0.625, 0.5, 0.625, 0.75, 0.375, 0.75, 0.375, 0.75, 0.625, 0.75, 0.625, 1.0, 0.375, 1.0, 0.125, 0.5, 0.375, 0.5, 0.375, 0.75, 0.125, 0.75, 0.625, 0.5, 0.875, 0.5, 0.875, 0.75, 0.625, 0.75])
me_cube_017.update()
me_cube_018 = bpy.data.meshes.new('Cube.018')
me_cube_018.from_pydata([(-0.2, -0.24, -0.18), (-0.2, -0.24, 0.18), (-0.2, 0.24, -0.18), (-0.2, 0.24, 0.18), (0.2, -0.24, -0.18), (0.2, -0.24, 0.18), (0.2, 0.24, -0.18), (0.2, 0.24, 0.18)], [], [(0, 1, 3, 2), (2, 3, 7, 6), (6, 7, 5, 4), (4, 5, 1, 0), (2, 6, 4, 0), (7, 3, 1, 5)])
me_cube_018.polygons.foreach_set('use_smooth', [True] * 6)
_uv = me_cube_018.uv_layers.new(name='UVMap')
_uv.uv.foreach_set('vector', [0.375, 0.0, 0.625, 0.0, 0.625, 0.25, 0.375, 0.25, 0.375, 0.25, 0.625, 0.25, 0.625, 0.5, 0.375, 0.5, 0.375, 0.5, 0.625, 0.5, 0.625, 0.75, 0.375, 0.75, 0.375, 0.75, 0.625, 0.75, 0.625, 1.0, 0.375, 1.0, 0.125, 0.5, 0.375, 0.5, 0.375, 0.75, 0.125, 0.75, 0.625, 0.5, 0.875, 0.5, 0.875, 0.75, 0.625, 0.75])
me_cube_018.update()
me_cube_019 = bpy.data.meshes.new('Cube.019')
me_cube_019.from_pydata([(-0.2, -0.24, -0.18), (-0.2, -0.24, 0.18), (-0.2, 0.24, -0.18), (-0.2, 0.24, 0.18), (0.2, -0.24, -0.18), (0.2, -0.24, 0.18), (0.2, 0.24, -0.18), (0.2, 0.24, 0.18)], [], [(0, 1, 3, 2), (2, 3, 7, 6), (6, 7, 5, 4), (4, 5, 1, 0), (2, 6, 4, 0), (7, 3, 1, 5)])
me_cube_019.polygons.foreach_set('use_smooth', [True] * 6)
_uv = me_cube_019.uv_layers.new(name='UVMap')
_uv.uv.foreach_set('vector', [0.375, 0.0, 0.625, 0.0, 0.625, 0.25, 0.375, 0.25, 0.375, 0.25, 0.625, 0.25, 0.625, 0.5, 0.375, 0.5, 0.375, 0.5, 0.625, 0.5, 0.625, 0.75, 0.375, 0.75, 0.375, 0.75, 0.625, 0.75, 0.625, 1.0, 0.375, 1.0, 0.125, 0.5, 0.375, 0.5, 0.375, 0.75, 0.125, 0.75, 0.625, 0.5, 0.875, 0.5, 0.875, 0.75, 0.625, 0.75])
me_cube_019.update()
me_cube_020 = bpy.data.meshes.new('Cube.020')
me_cube_020.from_pydata([(-0.2, -0.24, -0.18), (-0.2, -0.24, 0.18), (-0.2, 0.24, -0.18), (-0.2, 0.24, 0.18), (0.2, -0.24, -0.18), (0.2, -0.24, 0.18), (0.2, 0.24, -0.18), (0.2, 0.24, 0.18)], [], [(0, 1, 3, 2), (2, 3, 7, 6), (6, 7, 5, 4), (4, 5, 1, 0), (2, 6, 4, 0), (7, 3, 1, 5)])
me_cube_020.polygons.foreach_set('use_smooth', [True] * 6)
_uv = me_cube_020.uv_layers.new(name='UVMap')
_uv.uv.foreach_set('vector', [0.375, 0.0, 0.625, 0.0, 0.625, 0.25, 0.375, 0.25, 0.375, 0.25, 0.625, 0.25, 0.625, 0.5, 0.375, 0.5, 0.375, 0.5, 0.625, 0.5, 0.625, 0.75, 0.375, 0.75, 0.375, 0.75, 0.625, 0.75, 0.625, 1.0, 0.375, 1.0, 0.125, 0.5, 0.375, 0.5, 0.375, 0.75, 0.125, 0.75, 0.625, 0.5, 0.875, 0.5, 0.875, 0.75, 0.625, 0.75])
me_cube_020.update()
me_cube_021 = bpy.data.meshes.new('Cube.021')
me_cube_021.from_pydata([(-0.2, -0.24, -0.18), (-0.2, -0.24, 0.18), (-0.2, 0.24, -0.18), (-0.2, 0.24, 0.18), (0.2, -0.24, -0.18), (0.2, -0.24, 0.18), (0.2, 0.24, -0.18), (0.2, 0.24, 0.18)], [], [(0, 1, 3, 2), (2, 3, 7, 6), (6, 7, 5, 4), (4, 5, 1, 0), (2, 6, 4, 0), (7, 3, 1, 5)])
me_cube_021.polygons.foreach_set('use_smooth', [True] * 6)
_uv = me_cube_021.uv_layers.new(name='UVMap')
_uv.uv.foreach_set('vector', [0.375, 0.0, 0.625, 0.0, 0.625, 0.25, 0.375, 0.25, 0.375, 0.25, 0.625, 0.25, 0.625, 0.5, 0.375, 0.5, 0.375, 0.5, 0.625, 0.5, 0.625, 0.75, 0.375, 0.75, 0.375, 0.75, 0.625, 0.75, 0.625, 1.0, 0.375, 1.0, 0.125, 0.5, 0.375, 0.5, 0.375, 0.75, 0.125, 0.75, 0.625, 0.5, 0.875, 0.5, 0.875, 0.75, 0.625, 0.75])
me_cube_021.update()
me_cutter = bpy.data.meshes.new('Cutter')
me_cutter.from_pydata([(1.582e-15, 0.75, -3.379), (-0.1463, 0.7356, -3.379), (-0.287, 0.6929, -3.379), (-0.4167, 0.6236, -3.379), (-0.5303, 0.5303, -3.379), (-0.6236, 0.4167, -3.379), (-0.6929, 0.287, -3.379), (-0.7356, 0.1463, -3.379), (-0.75, -4.385e-08, -3.379), (-0.7356, -0.1463, -3.379), (-0.6929, -0.287, -3.379), (-0.6236, -0.4167, -3.379), (-0.5303, -0.5303, -3.379), (-0.4167, -0.6236, -3.379), (-0.287, -0.6929, -3.379), (-0.1463, -0.7356, -3.379), (1.582e-15, -0.75, -3.379), (0.1463, -0.7356, -3.379), (0.287, -0.6929, -3.379), (0.4167, -0.6236, -3.379), (0.5303, -0.5303, -3.379), (0.6236, -0.4167, -3.379), (0.6929, -0.287, -3.379), (0.7356, -0.1463, -3.379), (0.75, -4.385e-08, -3.379), (0.7356, 0.1463, -3.379), (0.6929, 0.287, -3.379), (0.6236, 0.4167, -3.379), (0.5303, 0.5303, -3.379), (0.4167, 0.6236, -3.379), (0.287, 0.6929, -3.379), (0.1463, 0.7356, -3.379), (1.582e-15, 0.75, -9.127e-08), (-0.1463, 0.7356, -6.147e-08), (-0.287, 0.6929, -7.637e-08), (-0.4167, 0.6236, -9.872e-08), (-0.5303, 0.5303, -9.127e-08), (-0.6236, 0.4167, -8.754e-08), (-0.6929, 0.287, -6.892e-08), (-0.7356, 0.1463, -1.155e-07), (-0.75, -4.385e-08, -9.127e-08), (-0.7356, -0.1463, -1.132e-07), (-0.6929, -0.287, -6.193e-08), (-0.6236, -0.4167, -7.451e-08), (-0.5303, -0.5303, -9.965e-08), (-0.4167, -0.6236, -1.043e-07), (-0.287, -0.6929, -8.009e-08), (-0.1463, -0.7356, -9.127e-08), (1.582e-15, -0.75, -7.637e-08), (0.1463, -0.7356, -7.637e-08), (0.287, -0.6929, -8.009e-08), (0.4167, -0.6236, -1.099e-07), (0.5303, -0.5303, -8.382e-08), (0.6236, -0.4167, -8.382e-08), (0.6929, -0.287, -6.147e-08), (0.7356, -0.1463, -1.062e-07), (0.75, -4.385e-08, -9.127e-08), (0.7356, 0.1463, -1.211e-07), (0.6929, 0.287, -9.127e-08), (0.6236, 0.4167, -9.127e-08), (0.5303, 0.5303, -6.147e-08), (0.4167, 0.6236, -1.211e-07), (0.287, 0.6929, -9.127e-08), (0.1463, 0.7356, -6.147e-08)], [], [(32, 63, 31, 0), (35, 34, 2, 3), (62, 61, 29, 30), (61, 60, 28, 29), (60, 59, 27, 28), (59, 58, 26, 27), (58, 57, 25, 26), (57, 56, 24, 25), (56, 55, 23, 24), (55, 54, 22, 23), (54, 53, 21, 22), (53, 52, 20, 21), (52, 51, 19, 20), (51, 50, 18, 19), (50, 49, 17, 18), (49, 48, 16, 17), (48, 47, 15, 16), (47, 46, 14, 15), (46, 45, 13, 14), (45, 44, 12, 13), (44, 43, 11, 12), (43, 42, 10, 11), (42, 41, 9, 10), (41, 40, 8, 9), (40, 39, 7, 8), (39, 38, 6, 7), (38, 37, 5, 6), (37, 36, 4, 5), (36, 35, 3, 4), (33, 32, 0, 1), (34, 33, 1, 2), (63, 62, 30, 31), (0, 31, 30, 29, 28, 27, 26, 25, 24, 23, 22, 21, 20, 19, 18, 17, 16, 15, 14, 13, 12, 11, 10, 9, 8, 7, 6, 5, 4, 3, 2, 1), (62, 63, 32, 33, 34, 35, 36, 37, 38, 39, 40, 41, 42, 43, 44, 45, 46, 47, 48, 49, 50, 51, 52, 53, 54, 55, 56, 57, 58, 59, 60, 61)])
me_cutter.polygons.foreach_set('use_smooth', [True] * 34)
me_cutter.update()
me_cutter_001 = bpy.data.meshes.new('Cutter.001')
me_cutter_001.from_pydata([(1.152e-15, 0.65, -2.414), (-0.1268, 0.6375, -2.414), (-0.2487, 0.6005, -2.414), (-0.3611, 0.5405, -2.414), (-0.4596, 0.4596, -2.414), (-0.5405, 0.3611, -2.414), (-0.6005, 0.2487, -2.414), (-0.6375, 0.1268, -2.414), (-0.65, -3.766e-08, -2.414), (-0.6375, -0.1268, -2.414), (-0.6005, -0.2487, -2.414), (-0.5405, -0.3611, -2.414), (-0.4596, -0.4596, -2.414), (-0.3611, -0.5405, -2.414), (-0.2487, -0.6005, -2.414), (-0.1268, -0.6375, -2.414), (1.152e-15, -0.65, -2.414), (0.1268, -0.6375, -2.414), (0.2487, -0.6005, -2.414), (0.3611, -0.5405, -2.414), (0.4596, -0.4596, -2.414), (0.5405, -0.3611, -2.414), (0.6005, -0.2487, -2.414), (0.6375, -0.1268, -2.414), (0.65, -3.766e-08, -2.414), (0.6375, 0.1268, -2.414), (0.6005, 0.2487, -2.414), (0.5405, 0.3611, -2.414), (0.4596, 0.4596, -2.414), (0.3611, 0.5405, -2.414), (0.2487, 0.6005, -2.414), (0.1268, 0.6375, -2.414), (1.152e-15, 0.65, -3.586e-08), (-0.1268, 0.6375, -6.054e-09), (-0.2487, 0.6005, -2.095e-08), (-0.3611, 0.5405, -4.331e-08), (-0.4596, 0.4596, -3.586e-08), (-0.5405, 0.3611, -3.213e-08), (-0.6005, 0.2487, -1.164e-08), (-0.6375, 0.1268, -5.96e-08), (-0.65, -3.766e-08, -3.586e-08), (-0.6375, -0.1268, -7.264e-08), (-0.6005, -0.2487, -6.054e-09), (-0.5405, -0.3611, -1.909e-08), (-0.4596, -0.4596, -4.424e-08), (-0.3611, -0.5405, -4.889e-08), (-0.2487, -0.6005, -2.468e-08), (-0.1268, -0.6375, -3.586e-08), (1.152e-15, -0.65, -2.095e-08), (0.1268, -0.6375, -2.095e-08), (0.2487, -0.6005, -2.468e-08), (0.3611, -0.5405, -5.448e-08), (0.4596, -0.4596, -2.841e-08), (0.5405, -0.3611, -2.841e-08), (0.6005, -0.2487, -6.054e-09), (0.6375, -0.1268, -6.566e-08), (0.65, -3.766e-08, -3.586e-08), (0.6375, 0.1268, -6.566e-08), (0.6005, 0.2487, -6.054e-09), (0.5405, 0.3611, -3.586e-08), (0.4596, 0.4596, -6.054e-09), (0.3611, 0.5405, -6.566e-08), (0.2487, 0.6005, -3.586e-08), (0.1268, 0.6375, -6.054e-09)], [], [(32, 63, 31, 0), (35, 34, 2, 3), (62, 61, 29, 30), (61, 60, 28, 29), (60, 59, 27, 28), (59, 58, 26, 27), (58, 57, 25, 26), (57, 56, 24, 25), (56, 55, 23, 24), (55, 54, 22, 23), (54, 53, 21, 22), (53, 52, 20, 21), (52, 51, 19, 20), (51, 50, 18, 19), (50, 49, 17, 18), (49, 48, 16, 17), (48, 47, 15, 16), (47, 46, 14, 15), (46, 45, 13, 14), (45, 44, 12, 13), (44, 43, 11, 12), (43, 42, 10, 11), (42, 41, 9, 10), (41, 40, 8, 9), (40, 39, 7, 8), (39, 38, 6, 7), (38, 37, 5, 6), (37, 36, 4, 5), (36, 35, 3, 4), (33, 32, 0, 1), (34, 33, 1, 2), (63, 62, 30, 31), (0, 31, 30, 29, 28, 27, 26, 25, 24, 23, 22, 21, 20, 19, 18, 17, 16, 15, 14, 13, 12, 11, 10, 9, 8, 7, 6, 5, 4, 3, 2, 1), (62, 63, 32, 33, 34, 35, 36, 37, 38, 39, 40, 41, 42, 43, 44, 45, 46, 47, 48, 49, 50, 51, 52, 53, 54, 55, 56, 57, 58, 59, 60, 61)])
me_cutter_001.polygons.foreach_set('use_smooth', [True] * 34)
me_cutter_001.update()
me_cutter_002 = bpy.data.meshes.new('Cutter.002')
me_cutter_002.from_pydata([(-5.135e-16, 0.65, -2.259), (-0.1268, 0.6375, -2.259), (-0.2487, 0.6005, -2.259), (-0.3611, 0.5405, -2.259), (-0.4596, 0.4596, -2.259), (-0.5405, 0.3611, -2.259), (-0.6005, 0.2487, -2.259), (-0.6375, 0.1268, -2.259), (-0.65, -3.427e-08, -2.259), (-0.6375, -0.1268, -2.259), (-0.6005, -0.2487, -2.259), (-0.5405, -0.3611, -2.259), (-0.4596, -0.4596, -2.259), (-0.3611, -0.5405, -2.259), (-0.2487, -0.6005, -2.259), (-0.1268, -0.6375, -2.259), (-5.135e-16, -0.65, -2.259), (0.1268, -0.6375, -2.259), (0.2487, -0.6005, -2.259), (0.3611, -0.5405, -2.259), (0.4596, -0.4596, -2.259), (0.5405, -0.3611, -2.259), (0.6005, -0.2487, -2.259), (0.6375, -0.1268, -2.259), (0.65, -3.427e-08, -2.259), (0.6375, 0.1268, -2.259), (0.6005, 0.2487, -2.259), (0.5405, 0.3611, -2.259), (0.4596, 0.4596, -2.259), (0.3611, 0.5405, -2.259), (0.2487, 0.6005, -2.259), (0.1268, 0.6375, -2.259), (-5.135e-16, 0.65, -9.919e-08), (-0.1268, 0.6375, -6.938e-08), (-0.2487, 0.6005, -8.428e-08), (-0.3611, 0.5405, -1.066e-07), (-0.4596, 0.4596, -9.919e-08), (-0.5405, 0.3611, -9.546e-08), (-0.6005, 0.2487, -7.497e-08), (-0.6375, 0.1268, -1.229e-07), (-0.65, -3.427e-08, -9.919e-08), (-0.6375, -0.1268, -1.36e-07), (-0.6005, -0.2487, -8.382e-08), (-0.5405, -0.3611, -8.242e-08), (-0.4596, -0.4596, -1.076e-07), (-0.3611, -0.5405, -1.122e-07), (-0.2487, -0.6005, -8.801e-08), (-0.1268, -0.6375, -9.919e-08), (-5.135e-16, -0.65, -8.428e-08), (0.1268, -0.6375, -8.428e-08), (0.2487, -0.6005, -8.801e-08), (0.3611, -0.5405, -1.178e-07), (0.4596, -0.4596, -9.174e-08), (0.5405, -0.3611, -9.174e-08), (0.6005, -0.2487, -8.428e-08), (0.6375, -0.1268, -1.29e-07), (0.65, -3.427e-08, -9.919e-08), (0.6375, 0.1268, -1.29e-07), (0.6005, 0.2487, -6.938e-08), (0.5405, 0.3611, -9.919e-08), (0.4596, 0.4596, -6.938e-08), (0.3611, 0.5405, -1.29e-07), (0.2487, 0.6005, -9.919e-08), (0.1268, 0.6375, -6.938e-08)], [], [(32, 63, 31, 0), (35, 34, 2, 3), (62, 61, 29, 30), (61, 60, 28, 29), (60, 59, 27, 28), (59, 58, 26, 27), (58, 57, 25, 26), (57, 56, 24, 25), (56, 55, 23, 24), (55, 54, 22, 23), (54, 53, 21, 22), (53, 52, 20, 21), (52, 51, 19, 20), (51, 50, 18, 19), (50, 49, 17, 18), (49, 48, 16, 17), (48, 47, 15, 16), (47, 46, 14, 15), (46, 45, 13, 14), (45, 44, 12, 13), (44, 43, 11, 12), (43, 42, 10, 11), (42, 41, 9, 10), (41, 40, 8, 9), (40, 39, 7, 8), (39, 38, 6, 7), (38, 37, 5, 6), (37, 36, 4, 5), (36, 35, 3, 4), (33, 32, 0, 1), (34, 33, 1, 2), (63, 62, 30, 31), (0, 31, 30, 29, 28, 27, 26, 25, 24, 23, 22, 21, 20, 19, 18, 17, 16, 15, 14, 13, 12, 11, 10, 9, 8, 7, 6, 5, 4, 3, 2, 1), (62, 63, 32, 33, 34, 35, 36, 37, 38, 39, 40, 41, 42, 43, 44, 45, 46, 47, 48, 49, 50, 51, 52, 53, 54, 55, 56, 57, 58, 59, 60, 61)])
me_cutter_002.polygons.foreach_set('use_smooth', [True] * 34)
me_cutter_002.update()
me_cutter_003 = bpy.data.meshes.new('Cutter.003')
me_cutter_003.from_pydata([(1.554e-15, 0.55, -1.219), (-0.1073, 0.5394, -1.219), (-0.2105, 0.5081, -1.219), (-0.3056, 0.4573, -1.219), (-0.3889, 0.3889, -1.219), (-0.4573, 0.3056, -1.219), (-0.5081, 0.2105, -1.219), (-0.5394, 0.1073, -1.219), (-0.55, -2.645e-08, -1.219), (-0.5394, -0.1073, -1.219), (-0.5081, -0.2105, -1.219), (-0.4573, -0.3056, -1.219), (-0.3889, -0.3889, -1.219), (-0.3056, -0.4573, -1.219), (-0.2105, -0.5081, -1.219), (-0.1073, -0.5394, -1.219), (1.554e-15, -0.55, -1.219), (0.1073, -0.5394, -1.219), (0.2105, -0.5081, -1.219), (0.3056, -0.4573, -1.219), (0.3889, -0.3889, -1.219), (0.4573, -0.3056, -1.219), (0.5081, -0.2105, -1.219), (0.5394, -0.1073, -1.219), (0.55, -2.645e-08, -1.219), (0.5394, 0.1073, -1.219), (0.5081, 0.2105, -1.219), (0.4573, 0.3056, -1.219), (0.3889, 0.3889, -1.219), (0.3056, 0.4573, -1.219), (0.2105, 0.5081, -1.219), (0.1073, 0.5394, -1.219), (1.554e-15, 0.55, -4.377e-08), (-0.1073, 0.5394, -1.397e-08), (-0.2105, 0.5081, -2.887e-08), (-0.3056, 0.4573, -4.377e-08), (-0.3889, 0.3889, -4.377e-08), (-0.4573, 0.3056, -4.005e-08), (-0.5081, 0.2105, -1.956e-08), (-0.5394, 0.1073, -6.752e-08), (-0.55, -2.645e-08, -4.377e-08), (-0.5394, -0.1073, -6.519e-08), (-0.5081, -0.2105, -2.841e-08), (-0.4573, -0.3056, -1.024e-08), (-0.3889, -0.3889, -4.284e-08), (-0.3056, -0.4573, -4.284e-08), (-0.2105, -0.5081, -1.816e-08), (-0.1073, -0.5394, -2.934e-08), (1.554e-15, -0.55, -5.867e-08), (0.1073, -0.5394, -1.444e-08), (0.2105, -0.5081, -1.863e-08), (0.3056, -0.4573, -5.122e-08), (0.3889, -0.3889, -2.142e-08), (0.4573, -0.3056, -2.142e-08), (0.5081, -0.2105, -2.887e-08), (0.5394, -0.1073, -5.867e-08), (0.55, -2.645e-08, -4.377e-08), (0.5394, 0.1073, -7.357e-08), (0.5081, 0.2105, -1.397e-08), (0.4573, 0.3056, -4.377e-08), (0.3889, 0.3889, -1.397e-08), (0.3056, 0.4573, -4.377e-08), (0.2105, 0.5081, -4.377e-08), (0.1073, 0.5394, -1.397e-08)], [], [(32, 63, 31, 0), (35, 34, 2, 3), (62, 61, 29, 30), (61, 60, 28, 29), (60, 59, 27, 28), (59, 58, 26, 27), (58, 57, 25, 26), (57, 56, 24, 25), (56, 55, 23, 24), (55, 54, 22, 23), (54, 53, 21, 22), (53, 52, 20, 21), (52, 51, 19, 20), (51, 50, 18, 19), (50, 49, 17, 18), (49, 48, 16, 17), (48, 47, 15, 16), (47, 46, 14, 15), (46, 45, 13, 14), (45, 44, 12, 13), (44, 43, 11, 12), (43, 42, 10, 11), (42, 41, 9, 10), (41, 40, 8, 9), (40, 39, 7, 8), (39, 38, 6, 7), (38, 37, 5, 6), (37, 36, 4, 5), (36, 35, 3, 4), (33, 32, 0, 1), (34, 33, 1, 2), (63, 62, 30, 31), (0, 31, 30, 29, 28, 27, 26, 25, 24, 23, 22, 21, 20, 19, 18, 17, 16, 15, 14, 13, 12, 11, 10, 9, 8, 7, 6, 5, 4, 3, 2, 1), (62, 63, 32, 33, 34, 35, 36, 37, 38, 39, 40, 41, 42, 43, 44, 45, 46, 47, 48, 49, 50, 51, 52, 53, 54, 55, 56, 57, 58, 59, 60, 61)])
me_cutter_003.polygons.foreach_set('use_smooth', [True] * 34)
me_cutter_003.update()
me_cutter_004 = bpy.data.meshes.new('Cutter.004')
me_cutter_004.from_pydata([(0.0, 0.15, -0.4965), (-0.02926, 0.1471, -0.4965), (-0.0574, 0.1386, -0.4965), (-0.08334, 0.1247, -0.4965), (-0.1061, 0.1061, -0.4965), (-0.1247, 0.08334, -0.4965), (-0.1386, 0.0574, -0.4965), (-0.1471, 0.02926, -0.4965), (-0.15, -2.646e-07, -0.4965), (-0.1471, -0.02926, -0.4965), (-0.1386, -0.0574, -0.4965), (-0.1247, -0.08334, -0.4965), (-0.1061, -0.1061, -0.4965), (-0.08334, -0.1247, -0.4965), (-0.0574, -0.1386, -0.4965), (-0.02926, -0.1471, -0.4965), (0.0, -0.15, -0.4965), (0.02926, -0.1471, -0.4965), (0.0574, -0.1386, -0.4965), (0.08334, -0.1247, -0.4965), (0.1061, -0.1061, -0.4965), (0.1247, -0.08334, -0.4965), (0.1386, -0.0574, -0.4965), (0.1471, -0.02926, -0.4965), (0.15, -2.646e-07, -0.4965), (0.1471, 0.02926, -0.4965), (0.1386, 0.0574, -0.4965), (0.1247, 0.08334, -0.4965), (0.1061, 0.1061, -0.4965), (0.08334, 0.1247, -0.4965), (0.0574, 0.1386, -0.4965), (0.02926, 0.1471, -0.4965), (0.0, 0.15, -2.875e-08), (-0.02926, 0.1471, -4.366e-08), (-0.0574, 0.1386, -5.856e-08), (-0.08334, 0.1247, -4.366e-08), (-0.1061, 0.1061, -4.738e-08), (-0.1247, 0.08334, -5.856e-08), (-0.1386, 0.0574, -2.037e-08), (-0.1471, 0.02926, -3.434e-08), (-0.15, -2.646e-07, -2.875e-08), (-0.1471, -0.02926, -4.086e-08), (-0.1386, -0.0574, -6.647e-08), (-0.1247, -0.08334, -4.924e-08), (-0.1061, -0.1061, -7.532e-08), (-0.08334, -0.1247, -5.018e-08), (-0.0574, -0.1386, -8.184e-08), (-0.02926, -0.1471, -7.206e-08), (0.0, -0.15, -4.366e-08), (0.02926, -0.1471, -7.206e-08), (0.0574, -0.1386, -6.694e-08), (0.08334, -0.1247, -5.856e-08), (0.1061, -0.1061, -5.856e-08), (0.1247, -0.08334, -5.111e-08), (0.1386, -0.0574, -7.346e-08), (0.1471, -0.02926, -2.875e-08), (0.15, -2.646e-07, -2.875e-08), (0.1471, 0.02926, -2.875e-08), (0.1386, 0.0574, -5.856e-08), (0.1247, 0.08334, -5.856e-08), (0.1061, 0.1061, -2.875e-08), (0.08334, 0.1247, -5.856e-08), (0.0574, 0.1386, -5.856e-08), (0.02926, 0.1471, -2.875e-08)], [], [(32, 63, 31, 0), (35, 34, 2, 3), (62, 61, 29, 30), (61, 60, 28, 29), (60, 59, 27, 28), (59, 58, 26, 27), (58, 57, 25, 26), (57, 56, 24, 25), (56, 55, 23, 24), (55, 54, 22, 23), (54, 53, 21, 22), (53, 52, 20, 21), (52, 51, 19, 20), (51, 50, 18, 19), (50, 49, 17, 18), (49, 48, 16, 17), (48, 47, 15, 16), (47, 46, 14, 15), (46, 45, 13, 14), (45, 44, 12, 13), (44, 43, 11, 12), (43, 42, 10, 11), (42, 41, 9, 10), (41, 40, 8, 9), (40, 39, 7, 8), (39, 38, 6, 7), (38, 37, 5, 6), (37, 36, 4, 5), (36, 35, 3, 4), (33, 32, 0, 1), (34, 33, 1, 2), (63, 62, 30, 31), (0, 31, 30, 29, 28, 27, 26, 25, 24, 23, 22, 21, 20, 19, 18, 17, 16, 15, 14, 13, 12, 11, 10, 9, 8, 7, 6, 5, 4, 3, 2, 1), (62, 63, 32, 33, 34, 35, 36, 37, 38, 39, 40, 41, 42, 43, 44, 45, 46, 47, 48, 49, 50, 51, 52, 53, 54, 55, 56, 57, 58, 59, 60, 61)])
me_cutter_004.polygons.foreach_set('use_smooth', [True] * 34)
me_cutter_004.update()
me_cutter_005 = bpy.data.meshes.new('Cutter.005')
me_cutter_005.from_pydata([(-4.023e-07, 0.15, -0.4965), (-0.02926, 0.1471, -0.4965), (-0.0574, 0.1386, -0.4965), (-0.08334, 0.1247, -0.4965), (-0.1061, 0.1061, -0.4965), (-0.1247, 0.08334, -0.4965), (-0.1386, 0.0574, -0.4965), (-0.1471, 0.02926, -0.4965), (-0.15, -2.467e-07, -0.4965), (-0.1471, -0.02926, -0.4965), (-0.1386, -0.0574, -0.4965), (-0.1247, -0.08334, -0.4965), (-0.1061, -0.1061, -0.4965), (-0.08334, -0.1247, -0.4965), (-0.0574, -0.1386, -0.4965), (-0.02926, -0.1471, -0.4965), (-4.023e-07, -0.15, -0.4965), (0.02926, -0.1471, -0.4965), (0.0574, -0.1386, -0.4965), (0.08334, -0.1247, -0.4965), (0.1061, -0.1061, -0.4965), (0.1247, -0.08334, -0.4965), (0.1386, -0.0574, -0.4965), (0.1471, -0.02926, -0.4965), (0.15, -2.467e-07, -0.4965), (0.1471, 0.02926, -0.4965), (0.1386, 0.0574, -0.4965), (0.1247, 0.08334, -0.4965), (0.1061, 0.1061, -0.4965), (0.08334, 0.1247, -0.4965), (0.0574, 0.1386, -0.4965), (0.02926, 0.1471, -0.4965), (-4.023e-07, 0.15, -1.385e-08), (-0.02926, 0.1471, -2.875e-08), (-0.0574, 0.1386, -4.366e-08), (-0.08334, 0.1247, -5.111e-08), (-0.1061, 0.1061, -4.366e-08), (-0.1247, 0.08334, -4.738e-08), (-0.1386, 0.0574, -2.782e-08), (-0.1471, 0.02926, -3.085e-08), (-0.15, -2.616e-07, -1.362e-08), (-0.1471, -0.02926, -1.42e-08), (-0.1386, -0.0574, -2.829e-08), (-0.1247, -0.08334, -3.155e-08), (-0.1061, -0.1061, -7.718e-08), (-0.08334, -0.1247, -1.944e-08), (-0.0574, -0.1386, -6.694e-08), (-0.02926, -0.1471, -5.716e-08), (-4.023e-07, -0.15, -2.875e-08), (0.02926, -0.1471, -5.739e-08), (0.0574, -0.1386, -2.224e-08), (0.08334, -0.1247, -4.366e-08), (0.1061, -0.1061, -4.738e-08), (0.1247, -0.08334, -3.621e-08), (0.1386, -0.0574, -1.385e-08), (0.1471, -0.02926, -1.385e-08), (0.15, -2.616e-07, -1.362e-08), (0.1471, 0.02926, -4.366e-08), (0.1386, 0.0574, -1.385e-08), (0.1247, 0.08334, -1.385e-08), (0.1061, 0.1061, -4.366e-08), (0.08334, 0.1247, -4.366e-08), (0.0574, 0.1386, -4.366e-08), (0.02926, 0.1471, -7.346e-08)], [], [(32, 63, 31, 0), (35, 34, 2, 3), (62, 61, 29, 30), (61, 60, 28, 29), (60, 59, 27, 28), (59, 58, 26, 27), (58, 57, 25, 26), (57, 56, 24, 25), (56, 55, 23, 24), (55, 54, 22, 23), (54, 53, 21, 22), (53, 52, 20, 21), (52, 51, 19, 20), (51, 50, 18, 19), (50, 49, 17, 18), (49, 48, 16, 17), (48, 47, 15, 16), (47, 46, 14, 15), (46, 45, 13, 14), (45, 44, 12, 13), (44, 43, 11, 12), (43, 42, 10, 11), (42, 41, 9, 10), (41, 40, 8, 9), (40, 39, 7, 8), (39, 38, 6, 7), (38, 37, 5, 6), (37, 36, 4, 5), (36, 35, 3, 4), (33, 32, 0, 1), (34, 33, 1, 2), (63, 62, 30, 31), (0, 31, 30, 29, 28, 27, 26, 25, 24, 23, 22, 21, 20, 19, 18, 17, 16, 15, 14, 13, 12, 11, 10, 9, 8, 7, 6, 5, 4, 3, 2, 1), (62, 63, 32, 33, 34, 35, 36, 37, 38, 39, 40, 41, 42, 43, 44, 45, 46, 47, 48, 49, 50, 51, 52, 53, 54, 55, 56, 57, 58, 59, 60, 61)])
me_cutter_005.polygons.foreach_set('use_smooth', [True] * 34)
me_cutter_005.update()
me_cutter_006 = bpy.data.meshes.new('Cutter.006')
me_cutter_006.from_pydata([(0.0, 0.15, -0.4965), (-0.02926, 0.1471, -0.4965), (-0.0574, 0.1386, -0.4965), (-0.08334, 0.1247, -0.4965), (-0.1061, 0.1061, -0.4965), (-0.1247, 0.08334, -0.4965), (-0.1386, 0.0574, -0.4965), (-0.1471, 0.02926, -0.4965), (-0.15, -2.646e-07, -0.4965), (-0.1471, -0.02926, -0.4965), (-0.1386, -0.0574, -0.4965), (-0.1247, -0.08334, -0.4965), (-0.1061, -0.1061, -0.4965), (-0.08334, -0.1247, -0.4965), (-0.0574, -0.1386, -0.4965), (-0.02926, -0.1471, -0.4965), (0.0, -0.15, -0.4965), (0.02926, -0.1471, -0.4965), (0.0574, -0.1386, -0.4965), (0.08334, -0.1247, -0.4965), (0.1061, -0.1061, -0.4965), (0.1247, -0.08334, -0.4965), (0.1386, -0.0574, -0.4965), (0.1471, -0.02926, -0.4965), (0.15, -2.646e-07, -0.4965), (0.1471, 0.02926, -0.4965), (0.1386, 0.0574, -0.4965), (0.1247, 0.08334, -0.4965), (0.1061, 0.1061, -0.4965), (0.08334, 0.1247, -0.4965), (0.0574, 0.1386, -0.4965), (0.02926, 0.1471, -0.4965), (0.0, 0.15, -2.875e-08), (-0.02926, 0.1471, -4.366e-08), (-0.0574, 0.1386, -5.856e-08), (-0.08334, 0.1247, -4.366e-08), (-0.1061, 0.1061, -4.738e-08), (-0.1247, 0.08334, -5.856e-08), (-0.1386, 0.0574, -2.037e-08), (-0.1471, 0.02926, -3.434e-08), (-0.15, -2.646e-07, -2.875e-08), (-0.1471, -0.02926, -4.086e-08), (-0.1386, -0.0574, -6.647e-08), (-0.1247, -0.08334, -4.924e-08), (-0.1061, -0.1061, -7.532e-08), (-0.08334, -0.1247, -5.018e-08), (-0.0574, -0.1386, -8.184e-08), (-0.02926, -0.1471, -7.206e-08), (0.0, -0.15, -4.366e-08), (0.02926, -0.1471, -7.206e-08), (0.0574, -0.1386, -6.694e-08), (0.08334, -0.1247, -5.856e-08), (0.1061, -0.1061, -5.856e-08), (0.1247, -0.08334, -5.111e-08), (0.1386, -0.0574, -7.346e-08), (0.1471, -0.02926, -2.875e-08), (0.15, -2.646e-07, -2.875e-08), (0.1471, 0.02926, -2.875e-08), (0.1386, 0.0574, -5.856e-08), (0.1247, 0.08334, -5.856e-08), (0.1061, 0.1061, -2.875e-08), (0.08334, 0.1247, -5.856e-08), (0.0574, 0.1386, -5.856e-08), (0.02926, 0.1471, -2.875e-08)], [], [(32, 63, 31, 0), (35, 34, 2, 3), (62, 61, 29, 30), (61, 60, 28, 29), (60, 59, 27, 28), (59, 58, 26, 27), (58, 57, 25, 26), (57, 56, 24, 25), (56, 55, 23, 24), (55, 54, 22, 23), (54, 53, 21, 22), (53, 52, 20, 21), (52, 51, 19, 20), (51, 50, 18, 19), (50, 49, 17, 18), (49, 48, 16, 17), (48, 47, 15, 16), (47, 46, 14, 15), (46, 45, 13, 14), (45, 44, 12, 13), (44, 43, 11, 12), (43, 42, 10, 11), (42, 41, 9, 10), (41, 40, 8, 9), (40, 39, 7, 8), (39, 38, 6, 7), (38, 37, 5, 6), (37, 36, 4, 5), (36, 35, 3, 4), (33, 32, 0, 1), (34, 33, 1, 2), (63, 62, 30, 31), (0, 31, 30, 29, 28, 27, 26, 25, 24, 23, 22, 21, 20, 19, 18, 17, 16, 15, 14, 13, 12, 11, 10, 9, 8, 7, 6, 5, 4, 3, 2, 1), (62, 63, 32, 33, 34, 35, 36, 37, 38, 39, 40, 41, 42, 43, 44, 45, 46, 47, 48, 49, 50, 51, 52, 53, 54, 55, 56, 57, 58, 59, 60, 61)])
me_cutter_006.polygons.foreach_set('use_smooth', [True] * 34)
me_cutter_006.update()
me_cutter_007 = bpy.data.meshes.new('Cutter.007')
me_cutter_007.from_pydata([(4.172e-07, 0.15, -0.4965), (-0.02926, 0.1471, -0.4965), (-0.0574, 0.1386, -0.4965), (-0.08334, 0.1247, -0.4965), (-0.1061, 0.1061, -0.4965), (-0.1247, 0.08334, -0.4965), (-0.1386, 0.0574, -0.4965), (-0.1471, 0.02926, -0.4965), (-0.15, -2.497e-07, -0.4965), (-0.1471, -0.02926, -0.4965), (-0.1386, -0.0574, -0.4965), (-0.1247, -0.08334, -0.4965), (-0.1061, -0.1061, -0.4965), (-0.08334, -0.1247, -0.4965), (-0.0574, -0.1386, -0.4965), (-0.02926, -0.1471, -0.4965), (4.023e-07, -0.15, -0.4965), (0.02926, -0.1471, -0.4965), (0.0574, -0.1386, -0.4965), (0.08334, -0.1247, -0.4965), (0.1061, -0.1061, -0.4965), (0.1247, -0.08334, -0.4965), (0.1386, -0.0574, -0.4965), (0.1471, -0.02926, -0.4965), (0.15, -2.497e-07, -0.4965), (0.1471, 0.02926, -0.4965), (0.1386, 0.0574, -0.4965), (0.1247, 0.08334, -0.4965), (0.1061, 0.1061, -0.4965), (0.08334, 0.1247, -0.4965), (0.0574, 0.1386, -0.4965), (0.02926, 0.1471, -0.4965), (4.023e-07, 0.15, -1.385e-08), (-0.02926, 0.1471, -5.856e-08), (-0.0574, 0.1386, -5.856e-08), (-0.08334, 0.1247, -4.366e-08), (-0.1061, 0.1061, -5.111e-08), (-0.1247, 0.08334, -3.993e-08), (-0.1386, 0.0574, -1.292e-08), (-0.1471, 0.02926, -3.783e-08), (-0.15, -2.646e-07, -1.385e-08), (-0.1471, -0.02926, -7.916e-09), (-0.1386, -0.0574, -1.478e-08), (-0.1247, -0.08334, -2.317e-08), (-0.1061, -0.1061, -4.645e-08), (-0.08334, -0.1247, -4.459e-08), (-0.0574, -0.1386, -3.807e-08), (-0.02926, -0.1471, -5.728e-08), (4.172e-07, -0.15, -2.875e-08), (0.02926, -0.1471, -5.739e-08), (0.0574, -0.1386, -5.111e-08), (0.08334, -0.1247, -1.013e-08), (0.1061, -0.1061, -7.346e-08), (0.1247, -0.08334, -3.621e-08), (0.1386, -0.0574, -4.366e-08), (0.1471, -0.02926, -1.385e-08), (0.15, -2.646e-07, -1.385e-08), (0.1471, 0.02926, -1.385e-08), (0.1386, 0.0574, -1.385e-08), (0.1247, 0.08334, -4.366e-08), (0.1061, 0.1061, -1.385e-08), (0.08334, 0.1247, -4.366e-08), (0.0574, 0.1386, -4.366e-08), (0.02926, 0.1471, -1.385e-08)], [], [(32, 63, 31, 0), (35, 34, 2, 3), (62, 61, 29, 30), (61, 60, 28, 29), (60, 59, 27, 28), (59, 58, 26, 27), (58, 57, 25, 26), (57, 56, 24, 25), (56, 55, 23, 24), (55, 54, 22, 23), (54, 53, 21, 22), (53, 52, 20, 21), (52, 51, 19, 20), (51, 50, 18, 19), (50, 49, 17, 18), (49, 48, 16, 17), (48, 47, 15, 16), (47, 46, 14, 15), (46, 45, 13, 14), (45, 44, 12, 13), (44, 43, 11, 12), (43, 42, 10, 11), (42, 41, 9, 10), (41, 40, 8, 9), (40, 39, 7, 8), (39, 38, 6, 7), (38, 37, 5, 6), (37, 36, 4, 5), (36, 35, 3, 4), (33, 32, 0, 1), (34, 33, 1, 2), (63, 62, 30, 31), (0, 31, 30, 29, 28, 27, 26, 25, 24, 23, 22, 21, 20, 19, 18, 17, 16, 15, 14, 13, 12, 11, 10, 9, 8, 7, 6, 5, 4, 3, 2, 1), (62, 63, 32, 33, 34, 35, 36, 37, 38, 39, 40, 41, 42, 43, 44, 45, 46, 47, 48, 49, 50, 51, 52, 53, 54, 55, 56, 57, 58, 59, 60, 61)])
me_cutter_007.polygons.foreach_set('use_smooth', [True] * 34)
me_cutter_007.update()

# ---- objects
ob_cube = bpy.data.objects.new('Cube', me_cube_001)
ob_cube_001 = bpy.data.objects.new('Cube.001', me_cube_002)
ob_cube_002 = bpy.data.objects.new('Cube.002', me_cube_003)
ob_cube_003 = bpy.data.objects.new('Cube.003', me_cube_004)
ob_cube_004 = bpy.data.objects.new('Cube.004', me_cube_005)
ob_cube_005 = bpy.data.objects.new('Cube.005', me_cube_006)
ob_cube_006 = bpy.data.objects.new('Cube.006', me_cube_007)
ob_cube_007 = bpy.data.objects.new('Cube.007', me_cube_010)
ob_cube_008 = bpy.data.objects.new('Cube.008', me_cube_011)
ob_cube_009 = bpy.data.objects.new('Cube.009', me_cube_012)
ob_cube_010 = bpy.data.objects.new('Cube.010', me_cube_013)
ob_cube_011 = bpy.data.objects.new('Cube.011', me_cube_014)
ob_cube_012 = bpy.data.objects.new('Cube.012', me_cube_015)
ob_cube_013 = bpy.data.objects.new('Cube.013', me_cube_016)
ob_cube_014 = bpy.data.objects.new('Cube.014', me_cube_017)
ob_cube_015 = bpy.data.objects.new('Cube.015', me_cube_018)
ob_cube_016 = bpy.data.objects.new('Cube.016', me_cube_019)
ob_cube_017 = bpy.data.objects.new('Cube.017', me_cube_020)
ob_cube_018 = bpy.data.objects.new('Cube.018', me_cube_021)
ob_cutter = bpy.data.objects.new('Cutter', me_cutter)
ob_cutter_001 = bpy.data.objects.new('Cutter.001', me_cutter_001)
ob_cutter_002 = bpy.data.objects.new('Cutter.002', me_cutter_002)
ob_cutter_003 = bpy.data.objects.new('Cutter.003', me_cutter_003)
ob_cutter_004 = bpy.data.objects.new('Cutter.004', me_cutter_004)
ob_cutter_005 = bpy.data.objects.new('Cutter.005', me_cutter_005)
ob_cutter_006 = bpy.data.objects.new('Cutter.006', me_cutter_006)
ob_cutter_007 = bpy.data.objects.new('Cutter.007', me_cutter_007)

# ---- transforms, parenting, visibility, modifiers, constraints
ob_cube.location = (0.0, 0.0, 0.5)
ob_cube.scale = (2.0, 2.0, 0.5)
ob_cube_001.location = (0.0, 0.0, 1.5)
ob_cube_001.scale = (1.5, 1.5, 0.5)
ob_cube_002.location = (0.0, 0.0, 2.0)
_m = ob_cube_002.modifiers.new('Auto Smooth', 'NODES')
_m.node_group = ng_auto_smooth
_gi = [s.identifier for s in ng_auto_smooth.interface.items_tree if s.item_type == 'SOCKET' and s.in_out == 'INPUT']
_m[_gi[1]] = 1.047  # Angle
ob_cube_003.location = (0.0, 0.0, 4.0)
ob_cube_003.scale = (1.0, 1.296, 2.002)
ob_cube_004.location = (0.0, 0.0, 6.0)
_m = ob_cube_004.modifiers.new('Boolean', 'BOOLEAN')
_m.object = ob_cutter_001
_m.operation = 'INTERSECT'
_m.solver = 'FAST'
_m = ob_cube_004.modifiers.new('Auto Smooth', 'NODES')
_m.node_group = ng_auto_smooth
_gi = [s.identifier for s in ng_auto_smooth.interface.items_tree if s.item_type == 'SOCKET' and s.in_out == 'INPUT']
_m[_gi[1]] = 0.5236  # Angle
ob_cube_005.location = (0.0, 0.0, 8.0)
ob_cube_005.scale = (1.0, 1.0, 2.0)
ob_cube_006.location = (0.0, 0.0, 10.0)
_m = ob_cube_006.modifiers.new('Boolean', 'BOOLEAN')
_m.object = ob_cutter_002
_m.operation = 'INTERSECT'
_m.solver = 'FAST'
_m = ob_cube_006.modifiers.new('Auto Smooth', 'NODES')
_m.node_group = ng_auto_smooth
_gi = [s.identifier for s in ng_auto_smooth.interface.items_tree if s.item_type == 'SOCKET' and s.in_out == 'INPUT']
_m[_gi[1]] = 0.5236  # Angle
ob_cube_007.location = (0.0, 0.0, 14.0)
_m = ob_cube_007.modifiers.new('Boolean', 'BOOLEAN')
_m.object = ob_cutter_003
_m.operation = 'INTERSECT'
_m.solver = 'FAST'
_m = ob_cube_007.modifiers.new('Auto Smooth', 'NODES')
_m.node_group = ng_auto_smooth
_gi = [s.identifier for s in ng_auto_smooth.interface.items_tree if s.item_type == 'SOCKET' and s.in_out == 'INPUT']
_m[_gi[1]] = 0.5236  # Angle
ob_cube_008.location = (0.0, 0.0, 12.0)
ob_cube_008.scale = (0.4, 0.4, 2.0)
ob_cube_009.location = (1.0, 0.0, 14.0)
ob_cube_009.scale = (1.0, 0.2, 0.2)
ob_cube_010.location = (-1.0, 0.0, 14.0)
ob_cube_010.scale = (1.0, 0.2, 0.2)
ob_cube_011.location = (2.5, 0.0, 14.0)
ob_cube_011.scale = (0.49, 0.2, 0.2)
ob_cube_012.location = (-2.5, 0.0, 14.0)
ob_cube_012.scale = (0.49, 0.2, 0.2)
ob_cube_013.location = (3.5, 0.0, 14.0)
ob_cube_013.scale = (0.49, 0.2, 0.2)
ob_cube_014.location = (-3.5, 0.0, 14.0)
ob_cube_014.scale = (0.49, 0.2, 0.2)
ob_cube_015.location = (2.0, 0.0, 14.0)
_m = ob_cube_015.modifiers.new('Boolean', 'BOOLEAN')
_m.object = ob_cutter_004
_m.operation = 'INTERSECT'
_m.solver = 'FAST'
_m = ob_cube_015.modifiers.new('Auto Smooth', 'NODES')
_m.node_group = ng_auto_smooth
_gi = [s.identifier for s in ng_auto_smooth.interface.items_tree if s.item_type == 'SOCKET' and s.in_out == 'INPUT']
_m[_gi[1]] = 0.5236  # Angle
ob_cube_016.location = (3.0, 0.0, 14.0)
_m = ob_cube_016.modifiers.new('Boolean', 'BOOLEAN')
_m.object = ob_cutter_005
_m.operation = 'INTERSECT'
_m.solver = 'FAST'
_m = ob_cube_016.modifiers.new('Auto Smooth', 'NODES')
_m.node_group = ng_auto_smooth
_gi = [s.identifier for s in ng_auto_smooth.interface.items_tree if s.item_type == 'SOCKET' and s.in_out == 'INPUT']
_m[_gi[1]] = 0.5236  # Angle
ob_cube_017.location = (-2.0, 0.0, 14.0)
_m = ob_cube_017.modifiers.new('Boolean', 'BOOLEAN')
_m.object = ob_cutter_006
_m.operation = 'INTERSECT'
_m.solver = 'FAST'
_m = ob_cube_017.modifiers.new('Auto Smooth', 'NODES')
_m.node_group = ng_auto_smooth
_gi = [s.identifier for s in ng_auto_smooth.interface.items_tree if s.item_type == 'SOCKET' and s.in_out == 'INPUT']
_m[_gi[1]] = 0.5236  # Angle
ob_cube_018.location = (-3.0, 0.0, 14.0)
_m = ob_cube_018.modifiers.new('Boolean', 'BOOLEAN')
_m.object = ob_cutter_007
_m.operation = 'INTERSECT'
_m.solver = 'FAST'
_m = ob_cube_018.modifiers.new('Auto Smooth', 'NODES')
_m.node_group = ng_auto_smooth
_gi = [s.identifier for s in ng_auto_smooth.interface.items_tree if s.item_type == 'SOCKET' and s.in_out == 'INPUT']
_m[_gi[1]] = 0.5236  # Angle
ob_cutter.parent = ob_cube_002
ob_cutter.matrix_parent_inverse = Matrix(((1.0, -0.0, 0.0, -0.0), (-0.0, 1.0, -0.0, 0.0), (0.0, -0.0, 1.0, -2.0), (-0.0, 0.0, -0.0, 1.0)))
ob_cutter.location = (1.685, 3.537e-13, 2.0)
ob_cutter.rotation_euler = (1.571, -0.0, 1.571)
ob_cutter.hide_render = True
ob_cutter.visible_camera = False
ob_cutter.visible_diffuse = False
ob_cutter.visible_glossy = False
ob_cutter.visible_transmission = False
ob_cutter.visible_volume_scatter = False
ob_cutter.display_type = 'WIRE'
_m = ob_cutter.modifiers.new('Auto Smooth', 'NODES')
_m.node_group = ng_auto_smooth
_gi = [s.identifier for s in ng_auto_smooth.interface.items_tree if s.item_type == 'SOCKET' and s.in_out == 'INPUT']
_m[_gi[1]] = 0.5236  # Angle
ob_cutter_001.parent = ob_cube_004
ob_cutter_001.matrix_parent_inverse = Matrix(((1.0, -0.0, 0.0, -0.0), (-0.0, 1.0, -0.0, 0.0), (0.0, -0.0, 1.0, -6.0), (-0.0, 0.0, -0.0, 1.0)))
ob_cutter_001.location = (1.203, -2.427e-13, 6.0)
ob_cutter_001.rotation_euler = (1.571, -0.0, 1.571)
ob_cutter_001.hide_render = True
ob_cutter_001.visible_camera = False
ob_cutter_001.visible_diffuse = False
ob_cutter_001.visible_glossy = False
ob_cutter_001.visible_transmission = False
ob_cutter_001.visible_volume_scatter = False
ob_cutter_001.display_type = 'WIRE'
_m = ob_cutter_001.modifiers.new('Auto Smooth', 'NODES')
_m.node_group = ng_auto_smooth
_gi = [s.identifier for s in ng_auto_smooth.interface.items_tree if s.item_type == 'SOCKET' and s.in_out == 'INPUT']
_m[_gi[1]] = 0.5236  # Angle
ob_cutter_002.parent = ob_cube_006
ob_cutter_002.matrix_parent_inverse = Matrix(((1.0, -0.0, 0.0, -0.0), (-0.0, 1.0, -0.0, 0.0), (0.0, -0.0, 1.0, -10.0), (-0.0, 0.0, -0.0, 1.0)))
ob_cutter_002.location = (1.125, 2.35e-13, 10.0)
ob_cutter_002.rotation_euler = (1.571, -0.0, 1.571)
ob_cutter_002.hide_render = True
ob_cutter_002.visible_camera = False
ob_cutter_002.visible_diffuse = False
ob_cutter_002.visible_glossy = False
ob_cutter_002.visible_transmission = False
ob_cutter_002.visible_volume_scatter = False
ob_cutter_002.display_type = 'WIRE'
_m = ob_cutter_002.modifiers.new('Auto Smooth', 'NODES')
_m.node_group = ng_auto_smooth
_gi = [s.identifier for s in ng_auto_smooth.interface.items_tree if s.item_type == 'SOCKET' and s.in_out == 'INPUT']
_m[_gi[1]] = 0.5236  # Angle
ob_cutter_003.parent = ob_cube_007
ob_cutter_003.matrix_parent_inverse = Matrix(((1.0, -0.0, 0.0, -0.0), (-0.0, 1.0, -0.0, 0.0), (0.0, -0.0, 1.0, -14.0), (-0.0, 0.0, -0.0, 1.0)))
ob_cutter_003.location = (0.605, -2.591e-13, 14.0)
ob_cutter_003.rotation_euler = (1.571, -0.0, 1.571)
ob_cutter_003.hide_render = True
ob_cutter_003.visible_camera = False
ob_cutter_003.visible_diffuse = False
ob_cutter_003.visible_glossy = False
ob_cutter_003.visible_transmission = False
ob_cutter_003.visible_volume_scatter = False
ob_cutter_003.display_type = 'WIRE'
_m = ob_cutter_003.modifiers.new('Auto Smooth', 'NODES')
_m.node_group = ng_auto_smooth
_gi = [s.identifier for s in ng_auto_smooth.interface.items_tree if s.item_type == 'SOCKET' and s.in_out == 'INPUT']
_m[_gi[1]] = 0.5236  # Angle
ob_cutter_004.parent = ob_cube_015
ob_cutter_004.matrix_parent_inverse = Matrix(((1.0, -0.0, 0.0, -2.0), (-0.0, 1.0, -0.0, 0.0), (0.0, -0.0, 1.0, -14.0), (-0.0, 0.0, -0.0, 1.0)))
ob_cutter_004.location = (2.0, -0.245, 14.0)
ob_cutter_004.rotation_euler = (1.571, -0.0, 0.0)
ob_cutter_004.hide_render = True
ob_cutter_004.visible_camera = False
ob_cutter_004.visible_diffuse = False
ob_cutter_004.visible_glossy = False
ob_cutter_004.visible_transmission = False
ob_cutter_004.visible_volume_scatter = False
ob_cutter_004.display_type = 'WIRE'
_m = ob_cutter_004.modifiers.new('Auto Smooth', 'NODES')
_m.node_group = ng_auto_smooth
_gi = [s.identifier for s in ng_auto_smooth.interface.items_tree if s.item_type == 'SOCKET' and s.in_out == 'INPUT']
_m[_gi[1]] = 0.5236  # Angle
ob_cutter_005.parent = ob_cube_016
ob_cutter_005.matrix_parent_inverse = Matrix(((1.0, -0.0, 0.0, -3.0), (-0.0, 1.0, -0.0, 0.0), (0.0, -0.0, 1.0, -14.0), (-0.0, 0.0, -0.0, 1.0)))
ob_cutter_005.location = (3.0, -0.245, 14.0)
ob_cutter_005.rotation_euler = (1.571, -0.0, 0.0)
ob_cutter_005.hide_render = True
ob_cutter_005.visible_camera = False
ob_cutter_005.visible_diffuse = False
ob_cutter_005.visible_glossy = False
ob_cutter_005.visible_transmission = False
ob_cutter_005.visible_volume_scatter = False
ob_cutter_005.display_type = 'WIRE'
_m = ob_cutter_005.modifiers.new('Auto Smooth', 'NODES')
_m.node_group = ng_auto_smooth
_gi = [s.identifier for s in ng_auto_smooth.interface.items_tree if s.item_type == 'SOCKET' and s.in_out == 'INPUT']
_m[_gi[1]] = 0.5236  # Angle
ob_cutter_006.parent = ob_cube_017
ob_cutter_006.matrix_parent_inverse = Matrix(((1.0, -0.0, 0.0, 2.0), (-0.0, 1.0, -0.0, 0.0), (0.0, -0.0, 1.0, -14.0), (-0.0, 0.0, -0.0, 1.0)))
ob_cutter_006.location = (-2.0, -0.245, 14.0)
ob_cutter_006.rotation_euler = (1.571, -0.0, 0.0)
ob_cutter_006.hide_render = True
ob_cutter_006.visible_camera = False
ob_cutter_006.visible_diffuse = False
ob_cutter_006.visible_glossy = False
ob_cutter_006.visible_transmission = False
ob_cutter_006.visible_volume_scatter = False
ob_cutter_006.display_type = 'WIRE'
_m = ob_cutter_006.modifiers.new('Auto Smooth', 'NODES')
_m.node_group = ng_auto_smooth
_gi = [s.identifier for s in ng_auto_smooth.interface.items_tree if s.item_type == 'SOCKET' and s.in_out == 'INPUT']
_m[_gi[1]] = 0.5236  # Angle
ob_cutter_007.parent = ob_cube_018
ob_cutter_007.matrix_parent_inverse = Matrix(((1.0, -0.0, 0.0, 3.0), (-0.0, 1.0, -0.0, 0.0), (0.0, -0.0, 1.0, -14.0), (-0.0, 0.0, -0.0, 1.0)))
ob_cutter_007.location = (-3.0, -0.245, 14.0)
ob_cutter_007.rotation_euler = (1.571, -0.0, 0.0)
ob_cutter_007.hide_render = True
ob_cutter_007.visible_camera = False
ob_cutter_007.visible_diffuse = False
ob_cutter_007.visible_glossy = False
ob_cutter_007.visible_transmission = False
ob_cutter_007.visible_volume_scatter = False
ob_cutter_007.display_type = 'WIRE'
_m = ob_cutter_007.modifiers.new('Auto Smooth', 'NODES')
_m.node_group = ng_auto_smooth
_gi = [s.identifier for s in ng_auto_smooth.interface.items_tree if s.item_type == 'SOCKET' and s.in_out == 'INPUT']
_m[_gi[1]] = 0.5236  # Angle

# ---- collection membership
col_collection.objects.link(ob_cube)
col_collection.objects.link(ob_cube_001)
col_collection.objects.link(ob_cube_002)
col_collection.objects.link(ob_cube_003)
col_collection.objects.link(ob_cube_004)
col_collection.objects.link(ob_cube_005)
col_collection.objects.link(ob_cube_006)
col_collection.objects.link(ob_cube_007)
col_collection.objects.link(ob_cube_008)
col_collection.objects.link(ob_cube_009)
col_collection.objects.link(ob_cube_010)
col_collection.objects.link(ob_cube_011)
col_collection.objects.link(ob_cube_012)
col_collection.objects.link(ob_cube_013)
col_collection.objects.link(ob_cube_014)
col_collection.objects.link(ob_cube_015)
col_collection.objects.link(ob_cube_016)
col_collection.objects.link(ob_cube_017)
col_collection.objects.link(ob_cube_018)
col_cutters.objects.link(ob_cutter)
col_cutters.objects.link(ob_cutter_001)
col_cutters.objects.link(ob_cutter_002)
col_cutters.objects.link(ob_cutter_003)
col_cutters.objects.link(ob_cutter_004)
col_cutters.objects.link(ob_cutter_005)
col_cutters.objects.link(ob_cutter_006)
col_cutters.objects.link(ob_cutter_007)

# ---- scene / render settings (as saved in the file)
scene.frame_start = 1; scene.frame_end = 250; scene.frame_set(1)
scene.render.engine = 'BLENDER_EEVEE_NEXT'
scene.cycles.sampling_pattern = 'TABULATED_SOBOL'
scene.view_settings.view_transform = 'Filmic'
bpy.context.view_layer.update()

# ---- added for rendering (the .blend has no active camera and no usable light): camera, sun
cam_auto = bpy.data.cameras.new('AutoCamera')
cam_auto.lens = 50.0
cam_auto.sensor_width = 36.0
cam_auto.clip_end = 1000.0
ob_auto_camera = bpy.data.objects.new('AutoCamera', cam_auto)
scene.collection.objects.link(ob_auto_camera)
ob_auto_camera.location = (15.7935, -18.9522, 19.9098)
ob_auto_camera.rotation_euler = (1.09748, -7.21219e-08, 0.694738)
scene.camera = ob_auto_camera
light_auto_sun = bpy.data.lights.new('AutoSun', 'SUN')
light_auto_sun.energy = 3.0
light_auto_sun.angle = 0.0523599
ob_auto_sun = bpy.data.objects.new('AutoSun', light_auto_sun)
scene.collection.objects.link(ob_auto_sun)
ob_auto_sun.rotation_euler = (0.872665, 0.174533, 0.523599)
bpy.context.view_layer.update()
